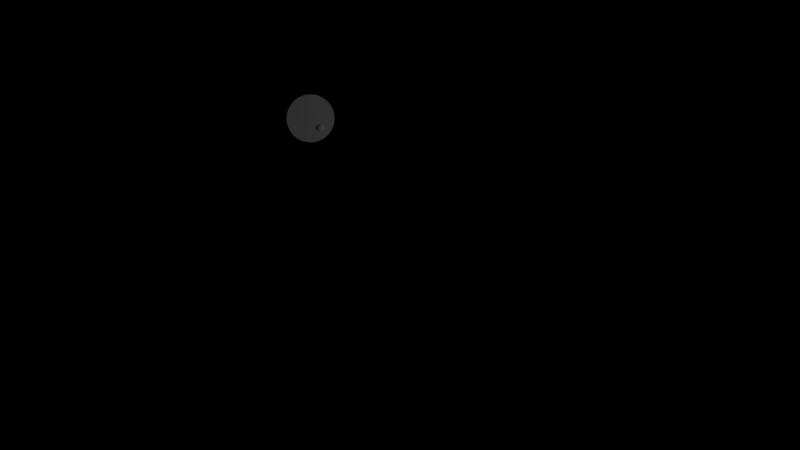 # Source: LongJohnInterior.blend  (saved by Blender 2.77.0; exported with 4.5.12 LTS)
import bpy
from mathutils import Matrix  # noqa: F401  (used for matrix-valued properties, if any)

bpy.ops.wm.read_factory_settings(use_empty=True)
scene = bpy.context.scene
scene.name = 'HUD'

# ---- collections
col_collection_1 = bpy.data.collections.new('Collection 1'); scene.collection.children.link(col_collection_1)

# ---- materials (node trees are filled in below, after node groups)
mat_material_001 = bpy.data.materials.new('Material.001')
mat_material_001.alpha_threshold = 0.0
mat_material_001.use_transparent_shadow = False
mat_material_001.roughness = 0.5

# ---- material node trees

# ---- cameras
cam_camera_001 = bpy.data.cameras.new('Camera.001')
cam_camera_001.type = 'ORTHO'
cam_camera_001.clip_end = 100.0
cam_camera_001.lens = 35.0
cam_camera_001.sensor_width = 32.0
cam_camera_001.sensor_height = 18.0
cam_camera_001.ortho_scale = 10.0
cam_camera_001.display_size = 2.0
cam_camera_001.dof.focus_distance = 0.0
cam_camera_001.dof.aperture_fstop = 128.0
cam_camera_001.dof.aperture_blades = 6

# ---- lights
light_lamp = bpy.data.lights.new('Lamp', 'POINT')
light_lamp.transmission_factor = 0.0
light_lamp.energy = 100.0
light_lamp.shadow_buffer_clip_start = 0.5
light_lamp.shadow_soft_size = 0.1
light_lamp.shadow_maximum_resolution = 0.006
light_lamp.use_absolute_resolution = True

# ---- meshes
me_cylinder = bpy.data.meshes.new('Cylinder')
me_cylinder.from_pydata([(3.956e-09, 1.0, -0.9476), (-0.001156, 0.8747, -0.9448), (0.1951, 0.9808, -0.9476), (0.1689, 0.858, -0.9448), (0.3827, 0.9239, -0.9476), (0.3324, 0.8084, -0.9448), (0.5556, 0.8315, -0.9476), (0.4831, 0.7278, -0.9448), (0.7071, 0.7071, -0.9476), (0.6151, 0.6194, -0.9448), (0.8315, 0.5556, -0.9476), (0.7235, 0.4874, -0.9448), (0.9239, 0.3827, -0.9476), (0.8041, 0.3367, -0.9448), (0.9808, 0.1951, -0.9476), (0.8537, 0.1732, -0.9448), (1.0, 7.55e-08, -0.9476), (0.8704, 0.003135, -0.9448), (0.9808, -0.1951, -0.9476), (0.8537, -0.1669, -0.9448), (0.9239, -0.3827, -0.9476), (0.8041, -0.3304, -0.9448), (0.8315, -0.5556, -0.9476), (0.7235, -0.4811, -0.9448), (0.7071, -0.7071, -0.9476), (0.6151, -0.6132, -0.9448), (0.5556, -0.8315, -0.9476), (0.4831, -0.7215, -0.9448), (0.3827, -0.9239, -0.9476), (0.3324, -0.8021, -0.9448), (0.1951, -0.9808, -0.9476), (0.1689, -0.8517, -0.9448), (-3.219e-07, -1.0, -0.9476), (-0.001156, -0.8684, -0.9448), (-0.1951, -0.9808, -0.9476), (-0.1712, -0.8517, -0.9448), (-0.3827, -0.9239, -0.9476), (-0.3347, -0.8021, -0.9448), (-0.5556, -0.8315, -0.9476), (-0.4854, -0.7215, -0.9448), (-0.7071, -0.7071, -0.9476), (-0.6174, -0.6132, -0.9448), (-0.8315, -0.5556, -0.9476), (-0.7258, -0.4811, -0.9448), (-0.9239, -0.3827, -0.9476), (-0.8064, -0.3304, -0.9448), (-0.9808, -0.1951, -0.9476), (-0.856, -0.1669, -0.9448), (-1.0, 9.656e-07, -0.9476), (-0.8727, 0.003135, -0.9448), (-0.9808, 0.1951, -0.9476), (-0.856, 0.1732, -0.9448), (-0.9239, 0.3827, -0.9476), (-0.8064, 0.3367, -0.9448), (-0.8315, 0.5556, -0.9476), (-0.7258, 0.4874, -0.9448), (-0.7071, 0.7071, -0.9476), (-0.6174, 0.6194, -0.9448), (-0.5556, 0.8315, -0.9476), (-0.4854, 0.7278, -0.9448), (-0.3827, 0.9239, -0.9476), (-0.3347, 0.8084, -0.9448), (-0.1951, 0.9808, -0.9476), (-0.1712, 0.858, -0.9448), (0.3911, 0.5587, -0.9448), (0.4241, 0.5554, -0.9448), (0.4557, 0.5458, -0.9448), (0.4849, 0.5302, -0.9448), (0.5105, 0.5092, -0.9448), (0.5315, 0.4836, -0.9448), (0.5471, 0.4545, -0.9448), (0.5567, 0.4228, -0.9448), (0.56, 0.3898, -0.9448), (0.5567, 0.3569, -0.9448), (0.5471, 0.3252, -0.9448), (0.5315, 0.296, -0.9448), (0.5105, 0.2705, -0.9448), (0.4849, 0.2495, -0.9448), (0.4557, 0.2339, -0.9448), (0.4241, 0.2243, -0.9448), (0.3911, 0.221, -0.9448), (0.3582, 0.2243, -0.9448), (0.3265, 0.2339, -0.9448), (0.2973, 0.2495, -0.9448), (0.2718, 0.2705, -0.9448), (0.2508, 0.296, -0.9448), (0.2352, 0.3252, -0.9448), (0.2256, 0.3569, -0.9448), (0.2223, 0.3898, -0.9448), (0.2256, 0.4228, -0.9448), (0.2352, 0.4545, -0.9448), (0.2508, 0.4836, -0.9448), (0.2718, 0.5092, -0.9448), (0.2973, 0.5302, -0.9448), (0.3265, 0.5458, -0.9448), (0.3582, 0.5554, -0.9448), (0.3911, 0.5467, -0.9544), (0.4217, 0.5437, -0.9544), (0.4512, 0.5348, -0.9544), (0.4783, 0.5203, -0.9544), (0.5021, 0.5008, -0.9544), (0.5216, 0.477, -0.9544), (0.5361, 0.4499, -0.9544), (0.545, 0.4204, -0.9544), (0.548, 0.3898, -0.9544), (0.545, 0.3592, -0.9544), (0.5361, 0.3298, -0.9544), (0.5216, 0.3027, -0.9544), (0.5021, 0.2789, -0.9544), (0.4783, 0.2594, -0.9544), (0.4512, 0.2449, -0.9544), (0.4217, 0.236, -0.9544), (0.3911, 0.233, -0.9544), (0.3605, 0.236, -0.9544), (0.3311, 0.2449, -0.9544), (0.304, 0.2594, -0.9544), (0.2802, 0.2789, -0.9544), (0.2607, 0.3027, -0.9544), (0.2462, 0.3298, -0.9544), (0.2373, 0.3592, -0.9544), (0.2343, 0.3898, -0.9544), (0.2373, 0.4204, -0.9544), (0.2462, 0.4499, -0.9544), (0.2607, 0.477, -0.9544), (0.2802, 0.5008, -0.9544), (0.304, 0.5203, -0.9544), (0.3311, 0.5348, -0.9544), (0.3605, 0.5437, -0.9544), (0.3911, 0.5279, -0.9713), (0.4181, 0.5253, -0.9713), (0.444, 0.5174, -0.9713), (0.4678, 0.5046, -0.9713), (0.4888, 0.4875, -0.9713), (0.5059, 0.4665, -0.9713), (0.5187, 0.4427, -0.9713), (0.5266, 0.4168, -0.9713), (0.5292, 0.3898, -0.9713), (0.5266, 0.3629, -0.9713), (0.5187, 0.337, -0.9713), (0.5059, 0.3131, -0.9713), (0.4888, 0.2922, -0.9713), (0.4678, 0.275, -0.9713), (0.444, 0.2623, -0.9713), (0.4181, 0.2544, -0.9713), (0.3911, 0.2518, -0.9713), (0.3642, 0.2544, -0.9713), (0.3383, 0.2623, -0.9713), (0.3144, 0.275, -0.9713), (0.2935, 0.2922, -0.9713), (0.2763, 0.3131, -0.9713), (0.2636, 0.337, -0.9713), (0.2557, 0.3629, -0.9713), (0.2531, 0.3898, -0.9713), (0.2557, 0.4168, -0.9713), (0.2636, 0.4427, -0.9713), (0.2763, 0.4665, -0.9713), (0.2935, 0.4875, -0.9713), (0.3144, 0.5046, -0.9713), (0.3383, 0.5174, -0.9713), (0.3642, 0.5253, -0.9713), (0.3911, 0.5056, -0.9882), (0.4137, 0.5034, -0.9882), (0.4354, 0.4968, -0.9882), (0.4554, 0.4861, -0.9882), (0.473, 0.4717, -0.9882), (0.4874, 0.4541, -0.9882), (0.4981, 0.4341, -0.9882), (0.5047, 0.4124, -0.9882), (0.5069, 0.3898, -0.9882), (0.5047, 0.3673, -0.9882), (0.4981, 0.3456, -0.9882), (0.4874, 0.3255, -0.9882), (0.473, 0.308, -0.9882), (0.4554, 0.2936, -0.9882), (0.4354, 0.2829, -0.9882), (0.4137, 0.2763, -0.9882), (0.3911, 0.2741, -0.9882), (0.3686, 0.2763, -0.9882), (0.3468, 0.2829, -0.9882), (0.3268, 0.2936, -0.9882), (0.3093, 0.308, -0.9882), (0.2949, 0.3255, -0.9882), (0.2842, 0.3456, -0.9882), (0.2776, 0.3673, -0.9882), (0.2754, 0.3898, -0.9882), (0.2776, 0.4124, -0.9882), (0.2842, 0.4341, -0.9882), (0.2949, 0.4541, -0.9882), (0.3093, 0.4717, -0.9882), (0.3268, 0.4861, -0.9882), (0.3468, 0.4968, -0.9882), (0.3686, 0.5034, -0.9882), (0.3911, 0.4893, -0.9986), (0.4105, 0.4874, -0.9986), (0.4292, 0.4817, -0.9986), (0.4464, 0.4725, -0.9986), (0.4615, 0.4602, -0.9986), (0.4738, 0.4451, -0.9986), (0.483, 0.4279, -0.9986), (0.4887, 0.4092, -0.9986), (0.4906, 0.3898, -0.9986), (0.4887, 0.3704, -0.9986), (0.483, 0.3518, -0.9986), (0.4738, 0.3346, -0.9986), (0.4615, 0.3195, -0.9986), (0.4464, 0.3072, -0.9986), (0.4292, 0.298, -0.9986), (0.4105, 0.2923, -0.9986), (0.3911, 0.2904, -0.9986), (0.3717, 0.2923, -0.9986), (0.3531, 0.298, -0.9986), (0.3359, 0.3072, -0.9986), (0.3208, 0.3195, -0.9986), (0.3085, 0.3346, -0.9986), (0.2993, 0.3518, -0.9986), (0.2936, 0.3704, -0.9986), (0.2917, 0.3898, -0.9986), (0.2936, 0.4092, -0.9986), (0.2993, 0.4279, -0.9986), (0.3085, 0.4451, -0.9986), (0.3208, 0.4602, -0.9986), (0.3359, 0.4725, -0.9986), (0.3531, 0.4817, -0.9986), (0.3717, 0.4874, -0.9986), (0.3911, 0.4679, -1.009), (0.4064, 0.4664, -1.009), (0.421, 0.462, -1.009), (0.4345, 0.4548, -1.009), (0.4464, 0.4451, -1.009), (0.4561, 0.4332, -1.009), (0.4633, 0.4197, -1.009), (0.4677, 0.4051, -1.009), (0.4692, 0.3898, -1.009), (0.4677, 0.3746, -1.009), (0.4633, 0.36, -1.009), (0.4561, 0.3465, -1.009), (0.4464, 0.3346, -1.009), (0.4345, 0.3249, -1.009), (0.421, 0.3177, -1.009), (0.4064, 0.3133, -1.009), (0.3911, 0.3118, -1.009), (0.3759, 0.3133, -1.009), (0.3613, 0.3177, -1.009), (0.3478, 0.3249, -1.009), (0.3359, 0.3346, -1.009), (0.3262, 0.3465, -1.009), (0.319, 0.36, -1.009), (0.3146, 0.3746, -1.009), (0.3131, 0.3898, -1.009), (0.3146, 0.4051, -1.009), (0.319, 0.4197, -1.009), (0.3262, 0.4332, -1.009), (0.3359, 0.4451, -1.009), (0.3478, 0.4548, -1.009), (0.3613, 0.462, -1.009), (0.3759, 0.4664, -1.009), (0.3911, 0.4487, -1.018), (0.4026, 0.4476, -1.018), (0.4137, 0.4443, -1.018), (0.4239, 0.4388, -1.018), (0.4328, 0.4315, -1.018), (0.4401, 0.4226, -1.018), (0.4456, 0.4124, -1.018), (0.4489, 0.4013, -1.018), (0.45, 0.3898, -1.018), (0.4489, 0.3784, -1.018), (0.4456, 0.3673, -1.018), (0.4401, 0.3571, -1.018), (0.4328, 0.3482, -1.018), (0.4239, 0.3409, -1.018), (0.4137, 0.3354, -1.018), (0.4026, 0.3321, -1.018), (0.3911, 0.3309, -1.018), (0.3797, 0.3321, -1.018), (0.3686, 0.3354, -1.018), (0.3584, 0.3409, -1.018), (0.3495, 0.3482, -1.018), (0.3422, 0.3571, -1.018), (0.3367, 0.3673, -1.018), (0.3334, 0.3784, -1.018), (0.3322, 0.3898, -1.018), (0.3334, 0.4013, -1.018), (0.3367, 0.4124, -1.018), (0.3422, 0.4226, -1.018), (0.3495, 0.4315, -1.018), (0.3584, 0.4388, -1.018), (0.3686, 0.4443, -1.018), (0.3797, 0.4476, -1.018)], [], [(0, 1, 3, 2), (2, 3, 5, 4), (4, 5, 7, 6), (6, 7, 9, 8), (8, 9, 11, 10), (10, 11, 13, 12), (12, 13, 15, 14), (14, 15, 17, 16), (16, 17, 19, 18), (18, 19, 21, 20), (20, 21, 23, 22), (22, 23, 25, 24), (24, 25, 27, 26), (26, 27, 29, 28), (28, 29, 31, 30), (30, 31, 33, 32), (32, 33, 35, 34), (34, 35, 37, 36), (36, 37, 39, 38), (38, 39, 41, 40), (40, 41, 43, 42), (42, 43, 45, 44), (44, 45, 47, 46), (46, 47, 49, 48), (48, 49, 51, 50), (50, 51, 53, 52), (52, 53, 55, 54), (54, 55, 57, 56), (56, 57, 59, 58), (58, 59, 61, 60), (7, 5, 66, 67), (60, 61, 63, 62), (62, 63, 1, 0), (70, 69, 101, 102), (25, 23, 75, 76), (43, 41, 84, 85), (61, 59, 93, 94), (17, 15, 71, 72), (35, 33, 80, 81), (53, 51, 89, 90), (9, 7, 67, 68), (27, 25, 76, 77), (45, 43, 85, 86), (63, 61, 94, 95), (19, 17, 72, 73), (37, 35, 81, 82), (55, 53, 90, 91), (11, 9, 68, 69), (29, 27, 77, 78), (47, 45, 86, 87), (3, 1, 64, 65), (1, 63, 95, 64), (21, 19, 73, 74), (39, 37, 82, 83), (57, 55, 91, 92), (13, 11, 69, 70), (31, 29, 78, 79), (49, 47, 87, 88), (5, 3, 65, 66), (23, 21, 74, 75), (41, 39, 83, 84), (59, 57, 92, 93), (15, 13, 70, 71), (33, 31, 79, 80), (51, 49, 88, 89), (105, 104, 136, 137), (84, 83, 115, 116), (71, 70, 102, 103), (85, 84, 116, 117), (72, 71, 103, 104), (86, 85, 117, 118), (73, 72, 104, 105), (87, 86, 118, 119), (74, 73, 105, 106), (88, 87, 119, 120), (75, 74, 106, 107), (89, 88, 120, 121), (76, 75, 107, 108), (90, 89, 121, 122), (77, 76, 108, 109), (91, 90, 122, 123), (78, 77, 109, 110), (65, 64, 96, 97), (92, 91, 123, 124), (79, 78, 110, 111), (66, 65, 97, 98), (93, 92, 124, 125), (80, 79, 111, 112), (67, 66, 98, 99), (94, 93, 125, 126), (81, 80, 112, 113), (68, 67, 99, 100), (95, 94, 126, 127), (82, 81, 113, 114), (69, 68, 100, 101), (64, 95, 127, 96), (83, 82, 114, 115), (140, 139, 171, 172), (119, 118, 150, 151), (106, 105, 137, 138), (120, 119, 151, 152), (107, 106, 138, 139), (121, 120, 152, 153), (108, 107, 139, 140), (122, 121, 153, 154), (109, 108, 140, 141), (123, 122, 154, 155), (110, 109, 141, 142), (97, 96, 128, 129), (124, 123, 155, 156), (111, 110, 142, 143), (98, 97, 129, 130), (125, 124, 156, 157), (112, 111, 143, 144), (99, 98, 130, 131), (126, 125, 157, 158), (113, 112, 144, 145), (100, 99, 131, 132), (127, 126, 158, 159), (114, 113, 145, 146), (101, 100, 132, 133), (96, 127, 159, 128), (115, 114, 146, 147), (102, 101, 133, 134), (116, 115, 147, 148), (103, 102, 134, 135), (117, 116, 148, 149), (104, 103, 135, 136), (118, 117, 149, 150), (175, 174, 206, 207), (154, 153, 185, 186), (141, 140, 172, 173), (155, 154, 186, 187), (142, 141, 173, 174), (129, 128, 160, 161), (156, 155, 187, 188), (143, 142, 174, 175), (130, 129, 161, 162), (157, 156, 188, 189), (144, 143, 175, 176), (131, 130, 162, 163), (158, 157, 189, 190), (145, 144, 176, 177), (132, 131, 163, 164), (159, 158, 190, 191), (146, 145, 177, 178), (133, 132, 164, 165), (128, 159, 191, 160), (147, 146, 178, 179), (134, 133, 165, 166), (148, 147, 179, 180), (135, 134, 166, 167), (149, 148, 180, 181), (136, 135, 167, 168), (150, 149, 181, 182), (137, 136, 168, 169), (151, 150, 182, 183), (138, 137, 169, 170), (152, 151, 183, 184), (139, 138, 170, 171), (153, 152, 184, 185), (210, 209, 241, 242), (162, 161, 193, 194), (189, 188, 220, 221), (176, 175, 207, 208), (163, 162, 194, 195), (190, 189, 221, 222), (177, 176, 208, 209), (164, 163, 195, 196), (191, 190, 222, 223), (178, 177, 209, 210), (165, 164, 196, 197), (160, 191, 223, 192), (179, 178, 210, 211), (166, 165, 197, 198), (180, 179, 211, 212), (167, 166, 198, 199), (181, 180, 212, 213), (168, 167, 199, 200), (182, 181, 213, 214), (169, 168, 200, 201), (183, 182, 214, 215), (170, 169, 201, 202), (184, 183, 215, 216), (171, 170, 202, 203), (185, 184, 216, 217), (172, 171, 203, 204), (186, 185, 217, 218), (173, 172, 204, 205), (187, 186, 218, 219), (174, 173, 205, 206), (161, 160, 192, 193), (188, 187, 219, 220), (245, 244, 276, 277), (197, 196, 228, 229), (192, 223, 255, 224), (211, 210, 242, 243), (198, 197, 229, 230), (212, 211, 243, 244), (199, 198, 230, 231), (213, 212, 244, 245), (200, 199, 231, 232), (214, 213, 245, 246), (201, 200, 232, 233), (215, 214, 246, 247), (202, 201, 233, 234), (216, 215, 247, 248), (203, 202, 234, 235), (217, 216, 248, 249), (204, 203, 235, 236), (218, 217, 249, 250), (205, 204, 236, 237), (219, 218, 250, 251), (206, 205, 237, 238), (193, 192, 224, 225), (220, 219, 251, 252), (207, 206, 238, 239), (194, 193, 225, 226), (221, 220, 252, 253), (208, 207, 239, 240), (195, 194, 226, 227), (222, 221, 253, 254), (209, 208, 240, 241), (196, 195, 227, 228), (223, 222, 254, 255), (257, 256, 287, 286, 285, 284, 283, 282, 281, 280, 279, 278, 277, 276, 275, 274, 273, 272, 271, 270, 269, 268, 267, 266, 265, 264, 263, 262, 261, 260, 259, 258), (232, 231, 263, 264), (246, 245, 277, 278), (233, 232, 264, 265), (247, 246, 278, 279), (234, 233, 265, 266), (248, 247, 279, 280), (235, 234, 266, 267), (249, 248, 280, 281), (236, 235, 267, 268), (250, 249, 281, 282), (237, 236, 268, 269), (251, 250, 282, 283), (238, 237, 269, 270), (225, 224, 256, 257), (252, 251, 283, 284), (239, 238, 270, 271), (226, 225, 257, 258), (253, 252, 284, 285), (240, 239, 271, 272), (227, 226, 258, 259), (254, 253, 285, 286), (241, 240, 272, 273), (228, 227, 259, 260), (255, 254, 286, 287), (242, 241, 273, 274), (229, 228, 260, 261), (224, 255, 287, 256), (243, 242, 274, 275), (230, 229, 261, 262), (244, 243, 275, 276), (231, 230, 262, 263)])
me_cylinder.polygons.foreach_set('use_smooth', [True] * 257)
_k = set([(0, 1), (1, 3), (1, 63), (2, 3), (3, 5), (4, 5), (5, 7), (6, 7), (7, 9), (8, 9), (9, 11), (10, 11), (11, 13), (12, 13), (13, 15), (14, 15), (15, 17), (16, 17), (17, 19), (18, 19), (19, 21), (20, 21), (21, 23), (22, 23), (23, 25), (24, 25), (25, 27), (26, 27), (27, 29), (28, 29), (29, 31), (30, 31), (31, 33), (32, 33), (33, 35), (34, 35), (35, 37), (36, 37), (37, 39), (38, 39), (39, 41), (40, 41), (41, 43), (42, 43), (43, 45), (44, 45), (45, 47), (46, 47), (47, 49), (48, 49), (49, 51), (50, 51), (51, 53), (52, 53), (53, 55), (54, 55), (55, 57), (56, 57), (57, 59), (58, 59), (59, 61), (60, 61), (61, 63), (62, 63), (64, 65), (64, 95), (64, 96), (65, 66), (65, 97), (66, 67), (66, 98), (67, 68), (67, 99), (68, 69), (68, 100), (69, 70), (69, 101), (70, 71), (70, 102), (71, 72), (71, 103), (72, 73), (72, 104), (73, 74), (73, 105), (74, 75), (74, 106), (75, 76), (75, 107), (76, 77), (76, 108), (77, 78), (77, 109), (78, 79), (78, 110), (79, 80), (79, 111), (80, 81), (80, 112), (81, 82), (81, 113), (82, 83), (82, 114), (83, 84), (83, 115), (84, 85), (84, 116), (85, 86), (85, 117), (86, 87), (86, 118), (87, 88), (87, 119), (88, 89), (88, 120), (89, 90), (89, 121), (90, 91), (90, 122), (91, 92), (91, 123), (92, 93), (92, 124), (93, 94), (93, 125), (94, 95), (94, 126), (95, 127), (96, 97), (96, 127), (96, 128), (97, 98), (97, 129), (98, 99), (98, 130), (99, 100), (99, 131), (100, 101), (100, 132), (101, 102), (101, 133), (102, 103), (102, 134), (103, 104), (103, 135), (104, 105), (104, 136), (105, 106), (105, 137), (106, 107), (106, 138), (107, 108), (107, 139), (108, 109), (108, 140), (109, 110), (109, 141), (110, 111), (110, 142), (111, 112), (111, 143), (112, 113), (112, 144), (113, 114), (113, 145), (114, 115), (114, 146), (115, 116), (115, 147), (116, 117), (116, 148), (117, 118), (117, 149), (118, 119), (118, 150), (119, 120), (119, 151), (120, 121), (120, 152), (121, 122), (121, 153), (122, 123), (122, 154), (123, 124), (123, 155), (124, 125), (124, 156), (125, 126), (125, 157), (126, 127), (126, 158), (127, 159), (128, 129), (128, 159), (128, 160), (129, 130), (129, 161), (130, 131), (130, 162), (131, 132), (131, 163), (132, 133), (132, 164), (133, 134), (133, 165), (134, 135), (134, 166), (135, 136), (135, 167), (136, 137), (136, 168), (137, 138), (137, 169), (138, 139), (138, 170), (139, 140), (139, 171), (140, 141), (140, 172), (141, 142), (141, 173), (142, 143), (142, 174), (143, 144), (143, 175), (144, 145), (144, 176), (145, 146), (145, 177), (146, 147), (146, 178), (147, 148), (147, 179), (148, 149), (148, 180), (149, 150), (149, 181), (150, 151), (150, 182), (151, 152), (151, 183), (152, 153), (152, 184), (153, 154), (153, 185), (154, 155), (154, 186), (155, 156), (155, 187), (156, 157), (156, 188), (157, 158), (157, 189), (158, 159), (158, 190), (159, 191), (160, 161), (160, 191), (160, 192), (161, 162), (161, 193), (162, 163), (162, 194), (163, 164), (163, 195), (164, 165), (164, 196), (165, 166), (165, 197), (166, 167), (166, 198), (167, 168), (167, 199), (168, 169), (168, 200), (169, 170), (169, 201), (170, 171), (170, 202), (171, 172), (171, 203), (172, 173), (172, 204), (173, 174), (173, 205), (174, 175), (174, 206), (175, 176), (175, 207), (176, 177), (176, 208), (177, 178), (177, 209), (178, 179), (178, 210), (179, 180), (179, 211), (180, 181), (180, 212), (181, 182), (181, 213), (182, 183), (182, 214), (183, 184), (183, 215), (184, 185), (184, 216), (185, 186), (185, 217), (186, 187), (186, 218), (187, 188), (187, 219), (188, 189), (188, 220), (189, 190), (189, 221), (190, 191), (190, 222), (191, 223), (192, 193), (192, 223), (192, 224), (193, 194), (193, 225), (194, 195), (194, 226), (195, 196), (195, 227), (196, 197), (196, 228), (197, 198), (197, 229), (198, 199), (198, 230), (199, 200), (199, 231), (200, 201), (200, 232), (201, 202), (201, 233), (202, 203), (202, 234), (203, 204), (203, 235), (204, 205), (204, 236), (205, 206), (205, 237), (206, 207), (206, 238), (207, 208), (207, 239), (208, 209), (208, 240), (209, 210), (209, 241), (210, 211), (210, 242), (211, 212), (211, 243), (212, 213), (212, 244), (213, 214), (213, 245), (214, 215), (214, 246), (215, 216), (215, 247), (216, 217), (216, 248), (217, 218), (217, 249), (218, 219), (218, 250), (219, 220), (219, 251), (220, 221), (220, 252), (221, 222), (221, 253), (222, 223), (222, 254), (223, 255), (224, 225), (224, 255), (224, 256), (225, 226), (225, 257), (226, 227), (226, 258), (227, 228), (227, 259), (228, 229), (228, 260), (229, 230), (229, 261), (230, 231), (230, 262), (231, 232), (231, 263), (232, 233), (232, 264), (233, 234), (233, 265), (234, 235), (234, 266), (235, 236), (235, 267), (236, 237), (236, 268), (237, 238), (237, 269), (238, 239), (238, 270), (239, 240), (239, 271), (240, 241), (240, 272), (241, 242), (241, 273), (242, 243), (242, 274), (243, 244), (243, 275), (244, 245), (244, 276), (245, 246), (245, 277), (246, 247), (246, 278), (247, 248), (247, 279), (248, 249), (248, 280), (249, 250), (249, 281), (250, 251), (250, 282), (251, 252), (251, 283), (252, 253), (252, 284), (253, 254), (253, 285), (254, 255), (254, 286), (255, 287), (256, 257), (256, 287), (257, 258), (258, 259), (259, 260), (260, 261), (261, 262), (262, 263), (263, 264), (264, 265), (265, 266), (266, 267), (267, 268), (268, 269), (269, 270), (270, 271), (271, 272), (272, 273), (273, 274), (274, 275), (275, 276), (276, 277), (277, 278), (278, 279), (279, 280), (280, 281), (281, 282), (282, 283), (283, 284), (284, 285), (285, 286), (286, 287)])
me_cylinder.attributes.new('sharp_edge', 'BOOLEAN', 'EDGE').data.foreach_set('value', [ (min(e.vertices), max(e.vertices)) in _k for e in me_cylinder.edges])
_uv = me_cylinder.uv_layers.new(name='UVMap')
_uv.uv.foreach_set('vector', [0.3807, 0.8447, 0.3858, 0.7871, 0.4575, 0.7871, 0.464, 0.8447, 0.464, 0.8447, 0.4575, 0.7871, 0.5279, 0.7732, 0.5458, 0.8285, 0.5458, 0.8285, 0.5279, 0.7732, 0.5942, 0.7457, 0.6228, 0.7966, 0.6228, 0.7966, 0.5942, 0.7457, 0.6538, 0.7058, 0.692, 0.7502, 0.692, 0.7502, 0.6538, 0.7058, 0.7045, 0.6551, 0.7509, 0.6912, 0.7509, 0.6912, 0.7045, 0.6551, 0.7444, 0.5954, 0.7971, 0.6218, 0.7971, 0.6218, 0.7444, 0.5954, 0.7717, 0.5291, 0.8289, 0.5448, 0.8289, 0.5448, 0.7717, 0.5291, 0.7857, 0.4588, 0.845, 0.4631, 0.845, 0.4631, 0.7857, 0.4588, 0.7856, 0.3871, 0.8448, 0.3799, 0.8448, 0.3799, 0.7856, 0.3871, 0.7715, 0.3169, 0.8284, 0.2983, 0.8284, 0.2983, 0.7715, 0.3169, 0.744, 0.2507, 0.7964, 0.2215, 0.7964, 0.2215, 0.744, 0.2507, 0.7041, 0.1913, 0.7501, 0.1525, 0.7501, 0.1525, 0.7041, 0.1913, 0.6535, 0.1407, 0.6912, 0.09397, 0.6912, 0.09397, 0.6535, 0.1407, 0.594, 0.101, 0.6222, 0.04808, 0.6222, 0.04808, 0.594, 0.101, 0.5279, 0.0738, 0.5456, 0.01639, 0.5456, 0.01639, 0.5279, 0.0738, 0.4578, 0.0599, 0.4642, 0.0001597, 0.4642, 0.0001597, 0.4578, 0.0599, 0.3862, 0.0599, 0.3812, 9.998e-05, 0.3812, 9.998e-05, 0.3862, 0.0599, 0.316, 0.07384, 0.2997, 0.01624, 0.2997, 0.01624, 0.316, 0.07384, 0.2499, 0.1012, 0.2229, 0.04796, 0.2229, 0.04796, 0.2499, 0.1012, 0.1903, 0.1409, 0.1537, 0.09404, 0.1537, 0.09404, 0.1903, 0.1409, 0.1397, 0.1915, 0.09487, 0.1527, 0.09487, 0.1527, 0.1397, 0.1915, 0.09987, 0.251, 0.04859, 0.2218, 0.04859, 0.2218, 0.09987, 0.251, 0.0724, 0.317, 0.01665, 0.2985, 0.01665, 0.2985, 0.0724, 0.317, 0.05834, 0.3872, 0.0002795, 0.38, 0.0002795, 0.38, 0.05834, 0.3872, 0.05822, 0.4588, 9.998e-05, 0.4631, 9.998e-05, 0.4631, 0.05822, 0.4588, 0.07206, 0.529, 0.01612, 0.5447, 0.01612, 0.5447, 0.07206, 0.529, 0.09933, 0.5952, 0.04775, 0.6216, 0.04775, 0.6216, 0.09933, 0.5952, 0.139, 0.6548, 0.09377, 0.6909, 0.09377, 0.6909, 0.139, 0.6548, 0.1896, 0.7056, 0.1525, 0.75, 0.1525, 0.75, 0.1896, 0.7056, 0.2493, 0.7455, 0.2218, 0.7966, 0.5942, 0.7457, 0.5279, 0.7732, 0.5902, 0.6685, 0.603, 0.6632, 0.2218, 0.7966, 0.2493, 0.7455, 0.3155, 0.773, 0.299, 0.8285, 0.299, 0.8285, 0.3155, 0.773, 0.3858, 0.7871, 0.3807, 0.8447, 0.1465, 0.9589, 0.138, 0.9717, 0.1325, 0.9672, 0.1403, 0.9556, 0.7041, 0.1913, 0.744, 0.2507, 0.6321, 0.5671, 0.6244, 0.5556, 0.1397, 0.1915, 0.1903, 0.1409, 0.5246, 0.5458, 0.5148, 0.5556, 0.2493, 0.7455, 0.1896, 0.7056, 0.5246, 0.6555, 0.5361, 0.6632, 0.7857, 0.4588, 0.7717, 0.5291, 0.6375, 0.6212, 0.6402, 0.6075, 0.3862, 0.0599, 0.4578, 0.0599, 0.5765, 0.53, 0.5626, 0.53, 0.07206, 0.529, 0.05822, 0.4588, 0.499, 0.6075, 0.5017, 0.6212, 0.6538, 0.7058, 0.5942, 0.7457, 0.603, 0.6632, 0.6146, 0.6555, 0.6535, 0.1407, 0.7041, 0.1913, 0.6244, 0.5556, 0.6146, 0.5458, 0.09987, 0.251, 0.1397, 0.1915, 0.5148, 0.5556, 0.507, 0.5672, 0.3155, 0.773, 0.2493, 0.7455, 0.5361, 0.6632, 0.549, 0.6685, 0.7856, 0.3871, 0.7857, 0.4588, 0.6402, 0.6075, 0.6402, 0.5936, 0.316, 0.07384, 0.3862, 0.0599, 0.5626, 0.53, 0.549, 0.5327, 0.09933, 0.5952, 0.07206, 0.529, 0.5017, 0.6212, 0.507, 0.634, 0.7045, 0.6551, 0.6538, 0.7058, 0.6146, 0.6555, 0.6245, 0.6456, 0.594, 0.101, 0.6535, 0.1407, 0.6146, 0.5458, 0.603, 0.538, 0.0724, 0.317, 0.09987, 0.251, 0.507, 0.5672, 0.5017, 0.58, 0.4575, 0.7871, 0.3858, 0.7871, 0.5626, 0.6713, 0.5765, 0.6713, 0.3858, 0.7871, 0.3155, 0.773, 0.549, 0.6685, 0.5626, 0.6713, 0.7715, 0.3169, 0.7856, 0.3871, 0.6402, 0.5936, 0.6375, 0.58, 0.2499, 0.1012, 0.316, 0.07384, 0.549, 0.5327, 0.5362, 0.5381, 0.139, 0.6548, 0.09933, 0.5952, 0.507, 0.634, 0.5147, 0.6456, 0.7444, 0.5954, 0.7045, 0.6551, 0.6245, 0.6456, 0.6322, 0.6341, 0.5279, 0.0738, 0.594, 0.101, 0.603, 0.538, 0.5902, 0.5327, 0.05834, 0.3872, 0.0724, 0.317, 0.5017, 0.58, 0.499, 0.5936, 0.5279, 0.7732, 0.4575, 0.7871, 0.5765, 0.6713, 0.5902, 0.6685, 0.744, 0.2507, 0.7715, 0.3169, 0.6375, 0.58, 0.6321, 0.5671, 0.1903, 0.1409, 0.2499, 0.1012, 0.5362, 0.5381, 0.5246, 0.5458, 0.1896, 0.7056, 0.139, 0.6548, 0.5147, 0.6456, 0.5246, 0.6555, 0.7717, 0.5291, 0.7444, 0.5954, 0.6322, 0.6341, 0.6375, 0.6212, 0.4578, 0.0599, 0.5279, 0.0738, 0.5902, 0.5327, 0.5765, 0.53, 0.05822, 0.4588, 0.05834, 0.3872, 0.499, 0.5936, 0.499, 0.6075, 0.1481, 0.9151, 0.1482, 0.929, 0.137, 0.928, 0.137, 0.9163, 0.02835, 0.8621, 0.04104, 0.8536, 0.04433, 0.8598, 0.03278, 0.8675, 0.1523, 0.9447, 0.1465, 0.9589, 0.1403, 0.9556, 0.1455, 0.9427, 0.01758, 0.8728, 0.02835, 0.8621, 0.03278, 0.8675, 0.02297, 0.8773, 0.1551, 0.9296, 0.1523, 0.9447, 0.1455, 0.9427, 0.1482, 0.929, 0.009118, 0.8855, 0.01758, 0.8728, 0.02297, 0.8773, 0.01526, 0.8888, 0.155, 0.9144, 0.1551, 0.9296, 0.1482, 0.929, 0.1481, 0.9151, 0.003209, 0.8995, 0.009118, 0.8855, 0.01526, 0.8888, 0.009884, 0.9015, 0.152, 0.8995, 0.155, 0.9144, 0.1481, 0.9151, 0.1453, 0.9015, 0.0001803, 0.9144, 0.003209, 0.8995, 0.009884, 0.9015, 0.007148, 0.9151, 0.1461, 0.8854, 0.152, 0.8995, 0.1453, 0.9015, 0.1399, 0.8888, 9.998e-05, 0.9297, 0.0001803, 0.9144, 0.007148, 0.9151, 0.007073, 0.9291, 0.1376, 0.8729, 0.1461, 0.8854, 0.1399, 0.8888, 0.1322, 0.8773, 0.003081, 0.9447, 9.998e-05, 0.9297, 0.007073, 0.9291, 0.009783, 0.9427, 0.1268, 0.8622, 0.1376, 0.8729, 0.1322, 0.8773, 0.1224, 0.8676, 0.00894, 0.9588, 0.003081, 0.9447, 0.009783, 0.9427, 0.0151, 0.9555, 0.1142, 0.8538, 0.1268, 0.8622, 0.1224, 0.8676, 0.1109, 0.8599, 0.08507, 0.9999, 0.06974, 0.9997, 0.07048, 0.9928, 0.08442, 0.9929, 0.0174, 0.9715, 0.00894, 0.9588, 0.0151, 0.9555, 0.0228, 0.9671, 0.1002, 0.8479, 0.1142, 0.8538, 0.1109, 0.8599, 0.09817, 0.8546, 0.1002, 0.9969, 0.08507, 0.9999, 0.08442, 0.9929, 0.09813, 0.9902, 0.02812, 0.9823, 0.0174, 0.9715, 0.0228, 0.9671, 0.03256, 0.9769, 0.08526, 0.8449, 0.1002, 0.8479, 0.09817, 0.8546, 0.08458, 0.8519, 0.1143, 0.9911, 0.1002, 0.9969, 0.09813, 0.9902, 0.111, 0.9849, 0.04075, 0.9908, 0.02812, 0.9823, 0.03256, 0.9769, 0.04407, 0.9846, 0.07005, 0.8449, 0.08526, 0.8449, 0.08458, 0.8519, 0.07073, 0.8519, 0.1272, 0.9826, 0.1143, 0.9911, 0.111, 0.9849, 0.1227, 0.9771, 0.0548, 0.9967, 0.04075, 0.9908, 0.04407, 0.9846, 0.05685, 0.99, 0.05515, 0.8479, 0.07005, 0.8449, 0.07073, 0.8519, 0.05716, 0.8545, 0.138, 0.9717, 0.1272, 0.9826, 0.1227, 0.9771, 0.1325, 0.9672, 0.06974, 0.9997, 0.0548, 0.9967, 0.05685, 0.99, 0.07048, 0.9928, 0.04104, 0.8536, 0.05515, 0.8479, 0.05716, 0.8545, 0.04433, 0.8598, 0.1237, 0.8844, 0.1302, 0.8941, 0.1198, 0.8997, 0.1146, 0.8919, 0.009884, 0.9015, 0.01526, 0.8888, 0.02505, 0.894, 0.02058, 0.9048, 0.1453, 0.9015, 0.1481, 0.9151, 0.137, 0.9163, 0.1347, 0.9048, 0.007148, 0.9151, 0.009884, 0.9015, 0.02058, 0.9048, 0.01824, 0.9163, 0.1399, 0.8888, 0.1453, 0.9015, 0.1347, 0.9048, 0.1302, 0.8941, 0.007073, 0.9291, 0.007148, 0.9151, 0.01824, 0.9163, 0.01824, 0.928, 0.1322, 0.8773, 0.1399, 0.8888, 0.1302, 0.8941, 0.1237, 0.8844, 0.009783, 0.9427, 0.007073, 0.9291, 0.01824, 0.928, 0.02049, 0.9395, 0.1224, 0.8676, 0.1322, 0.8773, 0.1237, 0.8844, 0.1154, 0.8762, 0.0151, 0.9555, 0.009783, 0.9427, 0.02049, 0.9395, 0.02493, 0.9503, 0.1109, 0.8599, 0.1224, 0.8676, 0.1154, 0.8762, 0.1057, 0.8697, 0.08442, 0.9929, 0.07048, 0.9928, 0.07162, 0.9817, 0.08335, 0.9817, 0.0228, 0.9671, 0.0151, 0.9555, 0.02493, 0.9503, 0.0314, 0.96, 0.09817, 0.8546, 0.1109, 0.8599, 0.1057, 0.8697, 0.09493, 0.8653, 0.09813, 0.9902, 0.08442, 0.9929, 0.08335, 0.9817, 0.09488, 0.9794, 0.03256, 0.9769, 0.0228, 0.9671, 0.0314, 0.96, 0.03968, 0.9683, 0.08458, 0.8519, 0.09817, 0.8546, 0.09493, 0.8653, 0.0835, 0.863, 0.111, 0.9849, 0.09813, 0.9902, 0.09488, 0.9794, 0.1058, 0.975, 0.04407, 0.9846, 0.03256, 0.9769, 0.03968, 0.9683, 0.04935, 0.9748, 0.07073, 0.8519, 0.08458, 0.8519, 0.0835, 0.863, 0.07183, 0.8629, 0.1227, 0.9771, 0.111, 0.9849, 0.1058, 0.975, 0.1155, 0.9684, 0.05685, 0.99, 0.04407, 0.9846, 0.04935, 0.9748, 0.06015, 0.9793, 0.05716, 0.8545, 0.07073, 0.8519, 0.07183, 0.8629, 0.06037, 0.8652, 0.1325, 0.9672, 0.1227, 0.9771, 0.1155, 0.9684, 0.1238, 0.9601, 0.07048, 0.9928, 0.05685, 0.99, 0.06015, 0.9793, 0.07162, 0.9817, 0.04433, 0.8598, 0.05716, 0.8545, 0.06037, 0.8652, 0.04959, 0.8697, 0.1403, 0.9556, 0.1325, 0.9672, 0.1238, 0.9601, 0.1303, 0.9503, 0.03278, 0.8675, 0.04433, 0.8598, 0.04959, 0.8697, 0.03986, 0.8761, 0.1455, 0.9427, 0.1403, 0.9556, 0.1303, 0.9503, 0.1348, 0.9395, 0.02297, 0.8773, 0.03278, 0.8675, 0.03986, 0.8761, 0.03158, 0.8843, 0.1482, 0.929, 0.1455, 0.9427, 0.1348, 0.9395, 0.137, 0.928, 0.01526, 0.8888, 0.02297, 0.8773, 0.03158, 0.8843, 0.02505, 0.894, 0.09152, 0.8766, 0.1002, 0.8801, 0.09648, 0.887, 0.08924, 0.8841, 0.02049, 0.9395, 0.01824, 0.928, 0.03002, 0.9268, 0.03181, 0.936, 0.1154, 0.8762, 0.1237, 0.8844, 0.1146, 0.8919, 0.108, 0.8853, 0.02493, 0.9503, 0.02049, 0.9395, 0.03181, 0.936, 0.03536, 0.9447, 0.1057, 0.8697, 0.1154, 0.8762, 0.108, 0.8853, 0.1002, 0.8801, 0.08335, 0.9817, 0.07162, 0.9817, 0.07282, 0.9699, 0.08222, 0.9699, 0.0314, 0.96, 0.02493, 0.9503, 0.03536, 0.9447, 0.04055, 0.9525, 0.09493, 0.8653, 0.1057, 0.8697, 0.1002, 0.8801, 0.09152, 0.8766, 0.09488, 0.9794, 0.08335, 0.9817, 0.08222, 0.9699, 0.09145, 0.9681, 0.03968, 0.9683, 0.0314, 0.96, 0.04055, 0.9525, 0.04716, 0.9592, 0.0835, 0.863, 0.09493, 0.8653, 0.09152, 0.8766, 0.08235, 0.8747, 0.1058, 0.975, 0.09488, 0.9794, 0.09145, 0.9681, 0.1002, 0.9645, 0.04935, 0.9748, 0.03968, 0.9683, 0.04716, 0.9592, 0.05494, 0.9644, 0.07183, 0.8629, 0.0835, 0.863, 0.08235, 0.8747, 0.07299, 0.8747, 0.1155, 0.9684, 0.1058, 0.975, 0.1002, 0.9645, 0.108, 0.9593, 0.06015, 0.9793, 0.04935, 0.9748, 0.05494, 0.9644, 0.06362, 0.968, 0.06037, 0.8652, 0.07183, 0.8629, 0.07299, 0.8747, 0.06379, 0.8765, 0.1238, 0.9601, 0.1155, 0.9684, 0.108, 0.9593, 0.1146, 0.9526, 0.07162, 0.9817, 0.06015, 0.9793, 0.06362, 0.968, 0.07282, 0.9699, 0.04959, 0.8697, 0.06037, 0.8652, 0.06379, 0.8765, 0.05515, 0.8801, 0.1303, 0.9503, 0.1238, 0.9601, 0.1146, 0.9526, 0.1198, 0.9448, 0.03986, 0.8761, 0.04959, 0.8697, 0.05515, 0.8801, 0.04734, 0.8853, 0.1348, 0.9395, 0.1303, 0.9503, 0.1198, 0.9448, 0.1234, 0.9361, 0.03158, 0.8843, 0.03986, 0.8761, 0.04734, 0.8853, 0.0407, 0.8918, 0.137, 0.928, 0.1348, 0.9395, 0.1234, 0.9361, 0.1252, 0.9269, 0.02505, 0.894, 0.03158, 0.8843, 0.0407, 0.8918, 0.03545, 0.8996, 0.137, 0.9163, 0.137, 0.928, 0.1252, 0.9269, 0.1252, 0.9175, 0.02058, 0.9048, 0.02505, 0.894, 0.03545, 0.8996, 0.03188, 0.9083, 0.1347, 0.9048, 0.137, 0.9163, 0.1252, 0.9175, 0.1234, 0.9083, 0.01824, 0.9163, 0.02058, 0.9048, 0.03188, 0.9083, 0.03, 0.9175, 0.1302, 0.8941, 0.1347, 0.9048, 0.1234, 0.9083, 0.1198, 0.8997, 0.01824, 0.928, 0.01824, 0.9163, 0.03, 0.9175, 0.03002, 0.9268, 0.06607, 0.884, 0.07376, 0.8825, 0.07466, 0.8919, 0.06878, 0.893, 0.09145, 0.9681, 0.08222, 0.9699, 0.08146, 0.962, 0.08916, 0.9605, 0.04716, 0.9592, 0.04055, 0.9525, 0.04664, 0.9475, 0.05219, 0.9531, 0.08235, 0.8747, 0.09152, 0.8766, 0.08924, 0.8841, 0.08158, 0.8825, 0.1002, 0.9645, 0.09145, 0.9681, 0.08916, 0.9605, 0.09643, 0.9575, 0.05494, 0.9644, 0.04716, 0.9592, 0.05219, 0.9531, 0.05868, 0.9574, 0.07299, 0.8747, 0.08235, 0.8747, 0.08158, 0.8825, 0.07376, 0.8825, 0.108, 0.9593, 0.1002, 0.9645, 0.09643, 0.9575, 0.1029, 0.9531, 0.06362, 0.968, 0.05494, 0.9644, 0.05868, 0.9574, 0.06593, 0.9604, 0.06379, 0.8765, 0.07299, 0.8747, 0.07376, 0.8825, 0.06607, 0.884, 0.1146, 0.9526, 0.108, 0.9593, 0.1029, 0.9531, 0.1085, 0.9476, 0.07282, 0.9699, 0.06362, 0.968, 0.06593, 0.9604, 0.07361, 0.962, 0.05515, 0.8801, 0.06379, 0.8765, 0.06607, 0.884, 0.05885, 0.887, 0.1198, 0.9448, 0.1146, 0.9526, 0.1085, 0.9476, 0.1129, 0.9411, 0.04734, 0.8853, 0.05515, 0.8801, 0.05885, 0.887, 0.05233, 0.8913, 0.1234, 0.9361, 0.1198, 0.9448, 0.1129, 0.9411, 0.1159, 0.9339, 0.0407, 0.8918, 0.04734, 0.8853, 0.05233, 0.8913, 0.04678, 0.8969, 0.1252, 0.9269, 0.1234, 0.9361, 0.1159, 0.9339, 0.1174, 0.9262, 0.03545, 0.8996, 0.0407, 0.8918, 0.04678, 0.8969, 0.04239, 0.9033, 0.1252, 0.9175, 0.1252, 0.9269, 0.1174, 0.9262, 0.1174, 0.9183, 0.03188, 0.9083, 0.03545, 0.8996, 0.04239, 0.9033, 0.03941, 0.9106, 0.1234, 0.9083, 0.1252, 0.9175, 0.1174, 0.9183, 0.1159, 0.9107, 0.03, 0.9175, 0.03188, 0.9083, 0.03941, 0.9106, 0.03784, 0.9182, 0.1198, 0.8997, 0.1234, 0.9083, 0.1159, 0.9107, 0.1129, 0.9034, 0.03002, 0.9268, 0.03, 0.9175, 0.03784, 0.9182, 0.03786, 0.9261, 0.1146, 0.8919, 0.1198, 0.8997, 0.1129, 0.9034, 0.1085, 0.8969, 0.03181, 0.936, 0.03002, 0.9268, 0.03786, 0.9261, 0.03935, 0.9337, 0.108, 0.8853, 0.1146, 0.8919, 0.1085, 0.8969, 0.103, 0.8914, 0.03536, 0.9447, 0.03181, 0.936, 0.03935, 0.9337, 0.04232, 0.941, 0.1002, 0.8801, 0.108, 0.8853, 0.103, 0.8914, 0.09648, 0.887, 0.08222, 0.9699, 0.07282, 0.9699, 0.07361, 0.962, 0.08146, 0.962, 0.04055, 0.9525, 0.03536, 0.9447, 0.04232, 0.941, 0.04664, 0.9475, 0.054, 0.9028, 0.05825, 0.8986, 0.06342, 0.9049, 0.0603, 0.908, 0.1085, 0.9476, 0.1029, 0.9531, 0.09699, 0.9459, 0.1012, 0.9417, 0.07361, 0.962, 0.06593, 0.9604, 0.06867, 0.9515, 0.07455, 0.9526, 0.05885, 0.887, 0.06607, 0.884, 0.06878, 0.893, 0.06325, 0.8953, 0.1129, 0.9411, 0.1085, 0.9476, 0.1012, 0.9417, 0.1046, 0.9367, 0.05233, 0.8913, 0.05885, 0.887, 0.06325, 0.8953, 0.05825, 0.8986, 0.1159, 0.9339, 0.1129, 0.9411, 0.1046, 0.9367, 0.1069, 0.9311, 0.04678, 0.8969, 0.05233, 0.8913, 0.05825, 0.8986, 0.054, 0.9028, 0.1174, 0.9262, 0.1159, 0.9339, 0.1069, 0.9311, 0.1081, 0.9253, 0.04239, 0.9033, 0.04678, 0.8969, 0.054, 0.9028, 0.05066, 0.9078, 0.1174, 0.9183, 0.1174, 0.9262, 0.1081, 0.9253, 0.108, 0.9193, 0.03941, 0.9106, 0.04239, 0.9033, 0.05066, 0.9078, 0.04837, 0.9133, 0.1159, 0.9107, 0.1174, 0.9183, 0.108, 0.9193, 0.1069, 0.9134, 0.03784, 0.9182, 0.03941, 0.9106, 0.04837, 0.9133, 0.04718, 0.9192, 0.1129, 0.9034, 0.1159, 0.9107, 0.1069, 0.9134, 0.1046, 0.9079, 0.03786, 0.9261, 0.03784, 0.9182, 0.04718, 0.9192, 0.04718, 0.9252, 0.1085, 0.8969, 0.1129, 0.9034, 0.1046, 0.9079, 0.1013, 0.9029, 0.03935, 0.9337, 0.03786, 0.9261, 0.04718, 0.9252, 0.04833, 0.931, 0.103, 0.8914, 0.1085, 0.8969, 0.1013, 0.9029, 0.09704, 0.8987, 0.04232, 0.941, 0.03935, 0.9337, 0.04833, 0.931, 0.0506, 0.9366, 0.09648, 0.887, 0.103, 0.8914, 0.09704, 0.8987, 0.09206, 0.8953, 0.08146, 0.962, 0.07361, 0.962, 0.07455, 0.9526, 0.08055, 0.9526, 0.04664, 0.9475, 0.04232, 0.941, 0.0506, 0.9366, 0.05391, 0.9416, 0.08924, 0.8841, 0.09648, 0.887, 0.09206, 0.8953, 0.08652, 0.893, 0.08916, 0.9605, 0.08146, 0.962, 0.08055, 0.9526, 0.08644, 0.9515, 0.05219, 0.9531, 0.04664, 0.9475, 0.05391, 0.9416, 0.05814, 0.9458, 0.08158, 0.8825, 0.08924, 0.8841, 0.08652, 0.893, 0.08065, 0.8919, 0.09643, 0.9575, 0.08916, 0.9605, 0.08644, 0.9515, 0.09199, 0.9492, 0.05868, 0.9574, 0.05219, 0.9531, 0.05814, 0.9458, 0.06312, 0.9492, 0.07376, 0.8825, 0.08158, 0.8825, 0.08065, 0.8919, 0.07466, 0.8919, 0.1029, 0.9531, 0.09643, 0.9575, 0.09199, 0.9492, 0.09699, 0.9459, 0.06593, 0.9604, 0.05868, 0.9574, 0.06312, 0.9492, 0.06867, 0.9515, 0.07977, 0.9445, 0.07536, 0.9445, 0.07105, 0.9436, 0.06699, 0.942, 0.06334, 0.9395, 0.06024, 0.9364, 0.0578, 0.9327, 0.05613, 0.9287, 0.05528, 0.9244, 0.05529, 0.92, 0.05616, 0.9157, 0.05785, 0.9117, 0.0603, 0.908, 0.06342, 0.9049, 0.06708, 0.9025, 0.07114, 0.9008, 0.07545, 0.9, 0.07984, 0.9, 0.08414, 0.9009, 0.0882, 0.9025, 0.09186, 0.905, 0.09496, 0.9081, 0.09741, 0.9117, 0.09909, 0.9158, 0.09994, 0.9201, 0.09993, 0.9245, 0.09907, 0.9288, 0.09738, 0.9328, 0.09493, 0.9365, 0.09181, 0.9396, 0.08815, 0.942, 0.08408, 0.9437, 0.1081, 0.9253, 0.1069, 0.9311, 0.09907, 0.9288, 0.09993, 0.9245, 0.05066, 0.9078, 0.054, 0.9028, 0.0603, 0.908, 0.05785, 0.9117, 0.108, 0.9193, 0.1081, 0.9253, 0.09993, 0.9245, 0.09994, 0.9201, 0.04837, 0.9133, 0.05066, 0.9078, 0.05785, 0.9117, 0.05616, 0.9157, 0.1069, 0.9134, 0.108, 0.9193, 0.09994, 0.9201, 0.09909, 0.9158, 0.04718, 0.9192, 0.04837, 0.9133, 0.05616, 0.9157, 0.05529, 0.92, 0.1046, 0.9079, 0.1069, 0.9134, 0.09909, 0.9158, 0.09741, 0.9117, 0.04718, 0.9252, 0.04718, 0.9192, 0.05529, 0.92, 0.05528, 0.9244, 0.1013, 0.9029, 0.1046, 0.9079, 0.09741, 0.9117, 0.09496, 0.9081, 0.04833, 0.931, 0.04718, 0.9252, 0.05528, 0.9244, 0.05613, 0.9287, 0.09704, 0.8987, 0.1013, 0.9029, 0.09496, 0.9081, 0.09186, 0.905, 0.0506, 0.9366, 0.04833, 0.931, 0.05613, 0.9287, 0.0578, 0.9327, 0.09206, 0.8953, 0.09704, 0.8987, 0.09186, 0.905, 0.0882, 0.9025, 0.08055, 0.9526, 0.07455, 0.9526, 0.07536, 0.9445, 0.07977, 0.9445, 0.05391, 0.9416, 0.0506, 0.9366, 0.0578, 0.9327, 0.06024, 0.9364, 0.08652, 0.893, 0.09206, 0.8953, 0.0882, 0.9025, 0.08414, 0.9009, 0.08644, 0.9515, 0.08055, 0.9526, 0.07977, 0.9445, 0.08408, 0.9437, 0.05814, 0.9458, 0.05391, 0.9416, 0.06024, 0.9364, 0.06334, 0.9395, 0.08065, 0.8919, 0.08652, 0.893, 0.08414, 0.9009, 0.07984, 0.9, 0.09199, 0.9492, 0.08644, 0.9515, 0.08408, 0.9437, 0.08815, 0.942, 0.06312, 0.9492, 0.05814, 0.9458, 0.06334, 0.9395, 0.06699, 0.942, 0.07466, 0.8919, 0.08065, 0.8919, 0.07984, 0.9, 0.07545, 0.9, 0.09699, 0.9459, 0.09199, 0.9492, 0.08815, 0.942, 0.09181, 0.9396, 0.06867, 0.9515, 0.06312, 0.9492, 0.06699, 0.942, 0.07105, 0.9436, 0.06878, 0.893, 0.07466, 0.8919, 0.07545, 0.9, 0.07114, 0.9008, 0.1012, 0.9417, 0.09699, 0.9459, 0.09181, 0.9396, 0.09493, 0.9365, 0.07455, 0.9526, 0.06867, 0.9515, 0.07105, 0.9436, 0.07536, 0.9445, 0.06325, 0.8953, 0.06878, 0.893, 0.07114, 0.9008, 0.06708, 0.9025, 0.1046, 0.9367, 0.1012, 0.9417, 0.09493, 0.9365, 0.09738, 0.9328, 0.05825, 0.8986, 0.06325, 0.8953, 0.06708, 0.9025, 0.06342, 0.9049, 0.1069, 0.9311, 0.1046, 0.9367, 0.09738, 0.9328, 0.09907, 0.9288])
me_cylinder.materials.append(mat_material_001)
me_cylinder.use_remesh_preserve_volume = False
me_cylinder.use_remesh_preserve_attributes = False
me_cylinder.use_mirror_vertex_groups = False
me_cylinder.update()
me_cylinder.normals_split_custom_set([tuple(v) for v in zip(*[iter([0.002181, 0.02214, 0.9998, 0.002181, 0.02214, 0.9998, 0.002181, 0.02214, 0.9998, 0.002181, 0.02214, 0.9998, 0.006442, 0.02124, 0.9998, 0.006442, 0.02124, 0.9998, 0.006442, 0.02124, 0.9998, 0.006442, 0.02124, 0.9998, 0.01042, 0.0195, 0.9998, 0.01042, 0.0195, 0.9998, 0.01042, 0.0195, 0.9998, 0.01042, 0.0195, 0.9998, 0.01397, 0.01702, 0.9998, 0.01397, 0.01702, 0.9998, 0.01397, 0.01702, 0.9998, 0.01397, 0.01702, 0.9998, 0.01694, 0.0139, 0.9998, 0.01694, 0.0139, 0.9998, 0.01694, 0.0139, 0.9998, 0.01694, 0.0139, 0.9998, 0.01923, 0.01028, 0.9998, 0.01923, 0.01028, 0.9998, 0.01923, 0.01028, 0.9998, 0.01923, 0.01028, 0.9998, 0.02076, 0.006298, 0.9998, 0.02076, 0.006298, 0.9998, 0.02076, 0.006298, 0.9998, 0.02076, 0.006298, 0.9998, 0.02148, 0.002116, 0.9998, 0.02148, 0.002116, 0.9998, 0.02148, 0.002116, 0.9998, 0.02148, 0.002116, 0.9998, 0.02138, -0.002106, 0.9998, 0.02138, -0.002106, 0.9998, 0.02138, -0.002106, 0.9998, 0.02138, -0.002106, 0.9998, 0.02047, -0.00621, 0.9998, 0.02047, -0.00621, 0.9998, 0.02047, -0.00621, 0.9998, 0.02047, -0.00621, 0.9998, 0.0188, -0.01005, 0.9998, 0.0188, -0.01005, 0.9998, 0.0188, -0.01005, 0.9998, 0.0188, -0.01005, 0.9998, 0.01643, -0.01348, 0.9998, 0.01643, -0.01348, 0.9998, 0.01643, -0.01348, 0.9998, 0.01643, -0.01348, 0.9998, 0.01345, -0.01639, 0.9998, 0.01345, -0.01639, 0.9998, 0.01345, -0.01639, 0.9998, 0.01345, -0.01639, 0.9998, 0.009984, -0.01868, 0.9998, 0.009984, -0.01868, 0.9998, 0.009984, -0.01868, 0.9998, 0.009984, -0.01868, 0.9998, 0.006147, -0.02026, 0.9998, 0.006147, -0.02026, 0.9998, 0.006147, -0.02026, 0.9998, 0.006147, -0.02026, 0.9998, 0.002077, -0.02109, 0.9998, 0.002077, -0.02109, 0.9998, 0.002077, -0.02109, 0.9998, 0.002077, -0.02109, 0.9998, -0.002081, -0.02113, 0.9998, -0.002081, -0.02113, 0.9998, -0.002081, -0.02113, 0.9998, -0.002081, -0.02113, 0.9998, -0.006179, -0.02037, 0.9998, -0.006179, -0.02037, 0.9998, -0.006179, -0.02037, 0.9998, -0.006179, -0.02037, 0.9998, -0.01007, -0.01884, 0.9998, -0.01007, -0.01884, 0.9998, -0.01007, -0.01884, 0.9998, -0.01007, -0.01884, 0.9998, -0.0136, -0.01658, 0.9998, -0.0136, -0.01658, 0.9998, -0.0136, -0.01658, 0.9998, -0.0136, -0.01658, 0.9998, -0.01665, -0.01367, 0.9998, -0.01665, -0.01367, 0.9998, -0.01665, -0.01367, 0.9998, -0.01665, -0.01367, 0.9998, -0.01909, -0.01021, 0.9998, -0.01909, -0.01021, 0.9998, -0.01909, -0.01021, 0.9998, -0.01909, -0.01021, 0.9998, -0.02083, -0.006317, 0.9998, -0.02083, -0.006317, 0.9998, -0.02083, -0.006317, 0.9998, -0.02083, -0.006317, 0.9998, -0.02177, -0.002144, 0.9998, -0.02177, -0.002144, 0.9998, -0.02177, -0.002144, 0.9998, -0.02177, -0.002144, 0.9998, -0.02187, 0.002154, 0.9998, -0.02187, 0.002154, 0.9998, -0.02187, 0.002154, 0.9998, -0.02187, 0.002154, 0.9998, -0.02113, 0.006409, 0.9998, -0.02113, 0.006409, 0.9998, -0.02113, 0.006409, 0.9998, -0.02113, 0.006409, 0.9998, -0.01954, 0.01045, 0.9998, -0.01954, 0.01045, 0.9998, -0.01954, 0.01045, 0.9998, -0.01954, 0.01045, 0.9998, -0.01718, 0.0141, 0.9998, -0.01718, 0.0141, 0.9998, -0.01718, 0.0141, 0.9998, -0.01718, 0.0141, 0.9998, -0.01413, 0.01722, 0.9998, -0.01413, 0.01722, 0.9998, -0.01413, 0.01722, 0.9998, -0.01413, 0.01722, 0.9998, -0.01051, 0.01967, 0.9998, -0.01051, 0.01967, 0.9998, -0.01051, 0.01967, 0.9998, -0.01051, 0.01967, 0.9998, -1.073e-06, -6.069e-07, 1.0, 3.095e-07, -5.463e-07, 1.0, -9.03e-07, -5.871e-07, 1.0, -5.548e-07, -6.075e-07, 1.0, -0.006476, 0.02135, 0.9998, -0.006476, 0.02135, 0.9998, -0.006476, 0.02135, 0.9998, -0.006476, 0.02135, 0.9998, -0.002185, 0.02218, 0.9998, -0.002185, 0.02218, 0.9998, -0.002185, 0.02218, 0.9998, -0.002185, 0.02218, 0.9998, -0.5517, -0.2949, 0.7802, -0.5517, -0.2949, 0.7802, -0.5517, -0.2949, 0.7802, -0.5517, -0.2949, 0.7802, -1.843e-07, 1.216e-07, 1.0, 1.595e-07, 1.147e-07, 1.0, -3.485e-07, 1.085e-07, 1.0, 1.747e-07, 1.194e-07, 1.0, 6.295e-08, 5.361e-08, 1.0, 1.328e-07, 6.723e-08, 1.0, 1.305e-07, 6.726e-08, 1.0, -1.07e-08, 5.282e-08, 1.0, -4.719e-08, -2.081e-07, 1.0, 1.307e-07, -1.549e-07, 1.0, 6.712e-09, -1.791e-07, 1.0, -2.261e-09, -2.408e-07, 1.0, -1.127e-06, 1.861e-08, 1.0, -2.267e-07, -6.67e-08, 1.0, -4.952e-07, -1.356e-07, 1.0, -4.212e-07, -2.529e-08, 1.0, 1.151e-07, 1.002e-07, 1.0, -3.996e-07, 1.086e-07, 1.0, -7.089e-07, 1.104e-07, 1.0, 1.211e-07, 1.018e-07, 1.0, 1.379e-07, -4.553e-08, 1.0, -3.091e-08, -1.996e-08, 1.0, 3.79e-08, -2.668e-08, 1.0, 1.428e-07, -5.495e-08, 1.0, -6.132e-08, -5.557e-07, 1.0, -1.073e-06, -6.069e-07, 1.0, -5.548e-07, -6.075e-07, 1.0, -5.932e-08, -5.54e-07, 1.0, -7.167e-08, 1.229e-07, 1.0, -1.843e-07, 1.216e-07, 1.0, 1.747e-07, 1.194e-07, 1.0, -2.564e-07, 1.229e-07, 1.0, -6.675e-08, 3.842e-08, 1.0, 6.295e-08, 5.361e-08, 1.0, -1.07e-08, 5.282e-08, 1.0, 8.045e-08, 3.662e-08, 1.0, 1.261e-07, -2.739e-07, 1.0, -4.719e-08, -2.081e-07, 1.0, -2.261e-09, -2.408e-07, 1.0, 4.013e-07, -3.169e-07, 1.0, 3.112e-07, 6.982e-08, 1.0, -1.127e-06, 1.861e-08, 1.0, -4.212e-07, -2.529e-08, 1.0, -8.538e-07, 4.477e-08, 1.0, 2.819e-07, 9.047e-08, 1.0, 1.151e-07, 1.002e-07, 1.0, 1.211e-07, 1.018e-07, 1.0, 2.455e-07, 9.166e-08, 1.0, 1.398e-07, -7.558e-08, 1.0, 1.379e-07, -4.553e-08, 1.0, 1.428e-07, -5.495e-08, 1.0, 1.295e-07, -8.858e-08, 1.0, -2.221e-07, -3.815e-07, 1.0, -6.132e-08, -5.557e-07, 1.0, -5.932e-08, -5.54e-07, 1.0, -1.055e-07, -4.446e-07, 1.0, 7.39e-07, 1.205e-07, 1.0, -7.167e-08, 1.229e-07, 1.0, -2.564e-07, 1.229e-07, 1.0, 4.168e-07, 1.217e-07, 1.0, 5.802e-07, 2.138e-08, 1.0, -6.675e-08, 3.842e-08, 1.0, 8.045e-08, 3.662e-08, 1.0, 5.361e-07, 1.832e-08, 1.0, -2.884e-07, -4.492e-07, 1.0, 3.117e-07, -3.546e-07, 1.0, -3.034e-07, -4.08e-07, 1.0, 4.911e-07, -5.065e-07, 1.0, 3.117e-07, -3.546e-07, 1.0, 1.261e-07, -2.739e-07, 1.0, 4.013e-07, -3.169e-07, 1.0, -3.034e-07, -4.08e-07, 1.0, -3.299e-07, 9.91e-08, 1.0, 3.112e-07, 6.982e-08, 1.0, -8.538e-07, 4.477e-08, 1.0, 3.908e-07, 8.595e-08, 1.0, -4.126e-08, 7.948e-08, 1.0, 2.819e-07, 9.047e-08, 1.0, 2.455e-07, 9.166e-08, 1.0, 8.946e-09, 8.016e-08, 1.0, 1.416e-07, -1.114e-07, 1.0, 1.398e-07, -7.558e-08, 1.0, 1.295e-07, -8.858e-08, 1.0, 1.739e-07, -1.292e-07, 1.0, -5.413e-07, -1.999e-07, 1.0, -2.221e-07, -3.815e-07, 1.0, -1.055e-07, -4.446e-07, 1.0, -3.922e-07, -2.866e-07, 1.0, -4.405e-07, 1.155e-07, 1.0, 7.39e-07, 1.205e-07, 1.0, 4.168e-07, 1.217e-07, 1.0, 1.974e-07, 1.172e-07, 1.0, 2.123e-07, 2.101e-09, 1.0, 5.802e-07, 2.138e-08, 1.0, 5.361e-07, 1.832e-08, 1.0, 9.459e-08, -2.557e-09, 1.0, 3.095e-07, -5.463e-07, 1.0, -2.884e-07, -4.492e-07, 1.0, 4.911e-07, -5.065e-07, 1.0, -9.03e-07, -5.871e-07, 1.0, 1.595e-07, 1.147e-07, 1.0, -3.299e-07, 9.91e-08, 1.0, 3.908e-07, 8.595e-08, 1.0, -3.485e-07, 1.085e-07, 1.0, 1.328e-07, 6.723e-08, 1.0, -4.126e-08, 7.948e-08, 1.0, 8.946e-09, 8.016e-08, 1.0, 1.305e-07, 6.726e-08, 1.0, 1.307e-07, -1.549e-07, 1.0, 1.416e-07, -1.114e-07, 1.0, 1.739e-07, -1.292e-07, 1.0, 6.712e-09, -1.791e-07, 1.0, -2.267e-07, -6.67e-08, 1.0, -5.413e-07, -1.999e-07, 1.0, -3.922e-07, -2.866e-07, 1.0, -4.952e-07, -1.356e-07, 1.0, -3.996e-07, 1.086e-07, 1.0, -4.405e-07, 1.155e-07, 1.0, 1.974e-07, 1.172e-07, 1.0, -7.089e-07, 1.104e-07, 1.0, -3.091e-08, -1.996e-08, 1.0, 2.123e-07, 2.101e-09, 1.0, 9.459e-08, -2.557e-09, 1.0, 3.79e-08, -2.668e-08, 1.0, -0.6677, 0.06576, 0.7415, -0.6677, 0.06576, 0.7415, -0.6677, 0.06576, 0.7415, -0.6677, 0.06576, 0.7415, 0.3968, 0.4836, 0.7802, 0.3968, 0.4836, 0.7802, 0.3968, 0.4836, 0.7802, 0.3968, 0.4836, 0.7802, -0.5986, -0.1816, 0.7802, -0.5986, -0.1816, 0.7802, -0.5986, -0.1816, 0.7802, -0.5986, -0.1816, 0.7802, 0.4836, 0.3969, 0.7802, 0.4836, 0.3969, 0.7802, 0.4836, 0.3969, 0.7802, 0.4836, 0.3969, 0.7802, -0.6225, -0.06132, 0.7802, -0.6225, -0.06132, 0.7802, -0.6225, -0.06132, 0.7802, -0.6225, -0.06132, 0.7802, 0.5517, 0.2949, 0.7802, 0.5517, 0.2949, 0.7802, 0.5517, 0.2949, 0.7802, 0.5517, 0.2949, 0.7802, -0.6225, 0.06132, 0.7802, -0.6225, 0.06132, 0.7802, -0.6225, 0.06132, 0.7802, -0.6225, 0.06132, 0.7802, 0.5986, 0.1816, 0.7802, 0.5986, 0.1816, 0.7802, 0.5986, 0.1816, 0.7802, 0.5986, 0.1816, 0.7802, -0.5986, 0.1816, 0.7802, -0.5986, 0.1816, 0.7802, -0.5986, 0.1816, 0.7802, -0.5986, 0.1816, 0.7802, 0.6225, 0.06132, 0.7802, 0.6225, 0.06132, 0.7802, 0.6225, 0.06132, 0.7802, 0.6225, 0.06132, 0.7802, -0.5517, 0.2949, 0.7802, -0.5517, 0.2949, 0.7802, -0.5517, 0.2949, 0.7802, -0.5517, 0.2949, 0.7802, 0.6225, -0.06132, 0.7802, 0.6225, -0.06132, 0.7802, 0.6225, -0.06132, 0.7802, 0.6225, -0.06132, 0.7802, -0.4836, 0.3969, 0.7802, -0.4836, 0.3969, 0.7802, -0.4836, 0.3969, 0.7802, -0.4836, 0.3969, 0.7802, 0.5986, -0.1816, 0.7802, 0.5986, -0.1816, 0.7802, 0.5986, -0.1816, 0.7802, 0.5986, -0.1816, 0.7802, -0.3969, 0.4836, 0.7802, -0.3969, 0.4836, 0.7802, -0.3969, 0.4836, 0.7802, -0.3969, 0.4836, 0.7802, 0.5517, -0.2949, 0.7802, 0.5517, -0.2949, 0.7802, 0.5517, -0.2949, 0.7802, 0.5517, -0.2949, 0.7802, -0.2949, 0.5517, 0.7802, -0.2949, 0.5517, 0.7802, -0.2949, 0.5517, 0.7802, -0.2949, 0.5517, 0.7802, -0.06132, -0.6225, 0.7802, -0.06132, -0.6225, 0.7802, -0.06132, -0.6225, 0.7802, -0.06132, -0.6225, 0.7802, 0.4836, -0.3969, 0.7802, 0.4836, -0.3969, 0.7802, 0.4836, -0.3969, 0.7802, 0.4836, -0.3969, 0.7802, -0.1816, 0.5986, 0.7802, -0.1816, 0.5986, 0.7802, -0.1816, 0.5986, 0.7802, -0.1816, 0.5986, 0.7802, -0.1816, -0.5986, 0.7802, -0.1816, -0.5986, 0.7802, -0.1816, -0.5986, 0.7802, -0.1816, -0.5986, 0.7802, 0.3968, -0.4836, 0.7802, 0.3968, -0.4836, 0.7802, 0.3968, -0.4836, 0.7802, 0.3968, -0.4836, 0.7802, -0.06132, 0.6225, 0.7802, -0.06132, 0.6225, 0.7802, -0.06132, 0.6225, 0.7802, -0.06132, 0.6225, 0.7802, -0.2949, -0.5517, 0.7802, -0.2949, -0.5517, 0.7802, -0.2949, -0.5517, 0.7802, -0.2949, -0.5517, 0.7802, 0.2949, -0.5517, 0.7802, 0.2949, -0.5517, 0.7802, 0.2949, -0.5517, 0.7802, 0.2949, -0.5517, 0.7802, 0.06132, 0.6225, 0.7802, 0.06132, 0.6225, 0.7802, 0.06132, 0.6225, 0.7802, 0.06132, 0.6225, 0.7802, -0.3969, -0.4836, 0.7802, -0.3969, -0.4836, 0.7802, -0.3969, -0.4836, 0.7802, -0.3969, -0.4836, 0.7802, 0.1816, -0.5986, 0.7802, 0.1816, -0.5986, 0.7802, 0.1816, -0.5986, 0.7802, 0.1816, -0.5986, 0.7802, 0.1816, 0.5986, 0.7802, 0.1816, 0.5986, 0.7802, 0.1816, 0.5986, 0.7802, 0.1816, 0.5986, 0.7802, -0.4836, -0.3969, 0.7802, -0.4836, -0.3969, 0.7802, -0.4836, -0.3969, 0.7802, -0.4836, -0.3969, 0.7802, 0.06132, -0.6225, 0.7802, 0.06132, -0.6225, 0.7802, 0.06132, -0.6225, 0.7802, 0.06132, -0.6225, 0.7802, 0.2949, 0.5517, 0.7802, 0.2949, 0.5517, 0.7802, 0.2949, 0.5517, 0.7802, 0.2949, 0.5517, 0.7802, -0.4685, 0.3845, 0.7954, -0.4685, 0.3845, 0.7954, -0.4685, 0.3845, 0.7954, -0.4685, 0.3845, 0.7954, 0.6421, 0.1948, 0.7415, 0.6421, 0.1948, 0.7415, 0.6421, 0.1948, 0.7415, 0.6421, 0.1948, 0.7415, -0.6421, 0.1948, 0.7415, -0.6421, 0.1948, 0.7415, -0.6421, 0.1948, 0.7415, -0.6421, 0.1948, 0.7415, 0.6677, 0.06577, 0.7415, 0.6677, 0.06577, 0.7415, 0.6677, 0.06577, 0.7415, 0.6677, 0.06577, 0.7415, -0.5917, 0.3163, 0.7415, -0.5917, 0.3163, 0.7415, -0.5917, 0.3163, 0.7415, -0.5917, 0.3163, 0.7415, 0.6677, -0.06577, 0.7415, 0.6677, -0.06577, 0.7415, 0.6677, -0.06577, 0.7415, 0.6677, -0.06577, 0.7415, -0.5186, 0.4256, 0.7415, -0.5186, 0.4256, 0.7415, -0.5186, 0.4256, 0.7415, -0.5186, 0.4256, 0.7415, 0.6421, -0.1948, 0.7415, 0.6421, -0.1948, 0.7415, 0.6421, -0.1948, 0.7415, 0.6421, -0.1948, 0.7415, -0.4256, 0.5186, 0.7415, -0.4256, 0.5186, 0.7415, -0.4256, 0.5186, 0.7415, -0.4256, 0.5186, 0.7415, 0.5917, -0.3163, 0.7415, 0.5917, -0.3163, 0.7415, 0.5917, -0.3163, 0.7415, 0.5917, -0.3163, 0.7415, -0.3163, 0.5917, 0.7415, -0.3163, 0.5917, 0.7415, -0.3163, 0.5917, 0.7415, -0.3163, 0.5917, 0.7415, -0.06576, -0.6677, 0.7415, -0.06576, -0.6677, 0.7415, -0.06576, -0.6677, 0.7415, -0.06576, -0.6677, 0.7415, 0.5187, -0.4256, 0.7415, 0.5187, -0.4256, 0.7415, 0.5187, -0.4256, 0.7415, 0.5187, -0.4256, 0.7415, -0.1948, 0.6421, 0.7415, -0.1948, 0.6421, 0.7415, -0.1948, 0.6421, 0.7415, -0.1948, 0.6421, 0.7415, -0.1948, -0.6421, 0.7415, -0.1948, -0.6421, 0.7415, -0.1948, -0.6421, 0.7415, -0.1948, -0.6421, 0.7415, 0.4256, -0.5187, 0.7415, 0.4256, -0.5187, 0.7415, 0.4256, -0.5187, 0.7415, 0.4256, -0.5187, 0.7415, -0.06577, 0.6677, 0.7415, -0.06577, 0.6677, 0.7415, -0.06577, 0.6677, 0.7415, -0.06577, 0.6677, 0.7415, -0.3163, -0.5917, 0.7415, -0.3163, -0.5917, 0.7415, -0.3163, -0.5917, 0.7415, -0.3163, -0.5917, 0.7415, 0.3163, -0.5917, 0.7415, 0.3163, -0.5917, 0.7415, 0.3163, -0.5917, 0.7415, 0.3163, -0.5917, 0.7415, 0.06577, 0.6677, 0.7415, 0.06577, 0.6677, 0.7415, 0.06577, 0.6677, 0.7415, 0.06577, 0.6677, 0.7415, -0.4256, -0.5187, 0.7415, -0.4256, -0.5187, 0.7415, -0.4256, -0.5187, 0.7415, -0.4256, -0.5187, 0.7415, 0.1948, -0.6421, 0.7415, 0.1948, -0.6421, 0.7415, 0.1948, -0.6421, 0.7415, 0.1948, -0.6421, 0.7415, 0.1948, 0.6421, 0.7415, 0.1948, 0.6421, 0.7415, 0.1948, 0.6421, 0.7415, 0.1948, 0.6421, 0.7415, -0.5187, -0.4256, 0.7415, -0.5187, -0.4256, 0.7415, -0.5187, -0.4256, 0.7415, -0.5187, -0.4256, 0.7415, 0.06576, -0.6677, 0.7415, 0.06576, -0.6677, 0.7415, 0.06576, -0.6677, 0.7415, 0.06576, -0.6677, 0.7415, 0.3163, 0.5917, 0.7415, 0.3163, 0.5917, 0.7415, 0.3163, 0.5917, 0.7415, 0.3163, 0.5917, 0.7415, -0.5917, -0.3163, 0.7415, -0.5917, -0.3163, 0.7415, -0.5917, -0.3163, 0.7415, -0.5917, -0.3163, 0.7415, 0.4256, 0.5187, 0.7415, 0.4256, 0.5187, 0.7415, 0.4256, 0.5187, 0.7415, 0.4256, 0.5187, 0.7415, -0.6421, -0.1948, 0.7415, -0.6421, -0.1948, 0.7415, -0.6421, -0.1948, 0.7415, -0.6421, -0.1948, 0.7415, 0.5187, 0.4256, 0.7415, 0.5187, 0.4256, 0.7415, 0.5187, 0.4256, 0.7415, 0.5187, 0.4256, 0.7415, -0.6677, -0.06576, 0.7415, -0.6677, -0.06576, 0.7415, -0.6677, -0.06576, 0.7415, -0.6677, -0.06576, 0.7415, 0.5917, 0.3163, 0.7415, 0.5917, 0.3163, 0.7415, 0.5917, 0.3163, 0.7415, 0.5917, 0.3163, 0.7415, -0.1569, 0.5171, 0.8415, -0.1569, 0.5171, 0.8415, -0.1569, 0.5171, 0.8415, -0.1569, 0.5171, 0.8415, 0.58, -0.1759, 0.7954, 0.58, -0.1759, 0.7954, 0.58, -0.1759, 0.7954, 0.58, -0.1759, 0.7954, -0.3845, 0.4685, 0.7954, -0.3845, 0.4685, 0.7954, -0.3845, 0.4685, 0.7954, -0.3845, 0.4685, 0.7954, 0.5345, -0.2857, 0.7954, 0.5345, -0.2857, 0.7954, 0.5345, -0.2857, 0.7954, 0.5345, -0.2857, 0.7954, -0.2857, 0.5345, 0.7954, -0.2857, 0.5345, 0.7954, -0.2857, 0.5345, 0.7954, -0.2857, 0.5345, 0.7954, -0.0594, -0.6031, 0.7954, -0.0594, -0.6031, 0.7954, -0.0594, -0.6031, 0.7954, -0.0594, -0.6031, 0.7954, 0.4685, -0.3845, 0.7954, 0.4685, -0.3845, 0.7954, 0.4685, -0.3845, 0.7954, 0.4685, -0.3845, 0.7954, -0.1759, 0.58, 0.7954, -0.1759, 0.58, 0.7954, -0.1759, 0.58, 0.7954, -0.1759, 0.58, 0.7954, -0.1759, -0.58, 0.7954, -0.1759, -0.58, 0.7954, -0.1759, -0.58, 0.7954, -0.1759, -0.58, 0.7954, 0.3845, -0.4685, 0.7954, 0.3845, -0.4685, 0.7954, 0.3845, -0.4685, 0.7954, 0.3845, -0.4685, 0.7954, -0.0594, 0.6031, 0.7954, -0.0594, 0.6031, 0.7954, -0.0594, 0.6031, 0.7954, -0.0594, 0.6031, 0.7954, -0.2857, -0.5345, 0.7954, -0.2857, -0.5345, 0.7954, -0.2857, -0.5345, 0.7954, -0.2857, -0.5345, 0.7954, 0.2857, -0.5345, 0.7954, 0.2857, -0.5345, 0.7954, 0.2857, -0.5345, 0.7954, 0.2857, -0.5345, 0.7954, 0.0594, 0.6031, 0.7954, 0.0594, 0.6031, 0.7954, 0.0594, 0.6031, 0.7954, 0.0594, 0.6031, 0.7954, -0.3845, -0.4685, 0.7954, -0.3845, -0.4685, 0.7954, -0.3845, -0.4685, 0.7954, -0.3845, -0.4685, 0.7954, 0.1759, -0.58, 0.7954, 0.1759, -0.58, 0.7954, 0.1759, -0.58, 0.7954, 0.1759, -0.58, 0.7954, 0.1759, 0.58, 0.7954, 0.1759, 0.58, 0.7954, 0.1759, 0.58, 0.7954, 0.1759, 0.58, 0.7954, -0.4685, -0.3845, 0.7954, -0.4685, -0.3845, 0.7954, -0.4685, -0.3845, 0.7954, -0.4685, -0.3845, 0.7954, 0.0594, -0.6031, 0.7954, 0.0594, -0.6031, 0.7954, 0.0594, -0.6031, 0.7954, 0.0594, -0.6031, 0.7954, 0.2857, 0.5345, 0.7954, 0.2857, 0.5345, 0.7954, 0.2857, 0.5345, 0.7954, 0.2857, 0.5345, 0.7954, -0.5345, -0.2857, 0.7954, -0.5345, -0.2857, 0.7954, -0.5345, -0.2857, 0.7954, -0.5345, -0.2857, 0.7954, 0.3845, 0.4685, 0.7954, 0.3845, 0.4685, 0.7954, 0.3845, 0.4685, 0.7954, 0.3845, 0.4685, 0.7954, -0.58, -0.1759, 0.7954, -0.58, -0.1759, 0.7954, -0.58, -0.1759, 0.7954, -0.58, -0.1759, 0.7954, 0.4685, 0.3845, 0.7954, 0.4685, 0.3845, 0.7954, 0.4685, 0.3845, 0.7954, 0.4685, 0.3845, 0.7954, -0.6031, -0.0594, 0.7954, -0.6031, -0.0594, 0.7954, -0.6031, -0.0594, 0.7954, -0.6031, -0.0594, 0.7954, 0.5345, 0.2857, 0.7954, 0.5345, 0.2857, 0.7954, 0.5345, 0.2857, 0.7954, 0.5345, 0.2857, 0.7954, -0.6031, 0.0594, 0.7954, -0.6031, 0.0594, 0.7954, -0.6031, 0.0594, 0.7954, -0.6031, 0.0594, 0.7954, 0.58, 0.1759, 0.7954, 0.58, 0.1759, 0.7954, 0.58, 0.1759, 0.7954, 0.58, 0.1759, 0.7954, -0.58, 0.1759, 0.7954, -0.58, 0.1759, 0.7954, -0.58, 0.1759, 0.7954, -0.58, 0.1759, 0.7954, 0.6031, 0.0594, 0.7954, 0.6031, 0.0594, 0.7954, 0.6031, 0.0594, 0.7954, 0.6031, 0.0594, 0.7954, -0.5345, 0.2857, 0.7954, -0.5345, 0.2857, 0.7954, -0.5345, 0.2857, 0.7954, -0.5345, 0.2857, 0.7954, 0.6031, -0.0594, 0.7954, 0.6031, -0.0594, 0.7954, 0.6031, -0.0594, 0.7954, 0.6031, -0.0594, 0.7954, 0.1261, 0.4157, 0.9007, 0.1261, 0.4157, 0.9007, 0.1261, 0.4157, 0.9007, 0.1261, 0.4157, 0.9007, -0.1569, -0.5171, 0.8415, -0.1569, -0.5171, 0.8415, -0.1569, -0.5171, 0.8415, -0.1569, -0.5171, 0.8415, 0.3428, -0.4177, 0.8415, 0.3428, -0.4177, 0.8415, 0.3428, -0.4177, 0.8415, 0.3428, -0.4177, 0.8415, -0.05296, 0.5377, 0.8415, -0.05296, 0.5377, 0.8415, -0.05296, 0.5377, 0.8415, -0.05296, 0.5377, 0.8415, -0.2547, -0.4765, 0.8415, -0.2547, -0.4765, 0.8415, -0.2547, -0.4765, 0.8415, -0.2547, -0.4765, 0.8415, 0.2547, -0.4765, 0.8415, 0.2547, -0.4765, 0.8415, 0.2547, -0.4765, 0.8415, 0.2547, -0.4765, 0.8415, 0.05296, 0.5377, 0.8415, 0.05296, 0.5377, 0.8415, 0.05296, 0.5377, 0.8415, 0.05296, 0.5377, 0.8415, -0.3428, -0.4177, 0.8415, -0.3428, -0.4177, 0.8415, -0.3428, -0.4177, 0.8415, -0.3428, -0.4177, 0.8415, 0.1569, -0.5171, 0.8415, 0.1569, -0.5171, 0.8415, 0.1569, -0.5171, 0.8415, 0.1569, -0.5171, 0.8415, 0.1569, 0.5171, 0.8415, 0.1569, 0.5171, 0.8415, 0.1569, 0.5171, 0.8415, 0.1569, 0.5171, 0.8415, -0.4177, -0.3428, 0.8415, -0.4177, -0.3428, 0.8415, -0.4177, -0.3428, 0.8415, -0.4177, -0.3428, 0.8415, 0.05296, -0.5377, 0.8415, 0.05296, -0.5377, 0.8415, 0.05296, -0.5377, 0.8415, 0.05296, -0.5377, 0.8415, 0.2547, 0.4765, 0.8415, 0.2547, 0.4765, 0.8415, 0.2547, 0.4765, 0.8415, 0.2547, 0.4765, 0.8415, -0.4765, -0.2547, 0.8415, -0.4765, -0.2547, 0.8415, -0.4765, -0.2547, 0.8415, -0.4765, -0.2547, 0.8415, 0.3428, 0.4177, 0.8415, 0.3428, 0.4177, 0.8415, 0.3428, 0.4177, 0.8415, 0.3428, 0.4177, 0.8415, -0.5171, -0.1568, 0.8415, -0.5171, -0.1568, 0.8415, -0.5171, -0.1568, 0.8415, -0.5171, -0.1568, 0.8415, 0.4177, 0.3428, 0.8415, 0.4177, 0.3428, 0.8415, 0.4177, 0.3428, 0.8415, 0.4177, 0.3428, 0.8415, -0.5377, -0.05296, 0.8415, -0.5377, -0.05296, 0.8415, -0.5377, -0.05296, 0.8415, -0.5377, -0.05296, 0.8415, 0.4765, 0.2547, 0.8415, 0.4765, 0.2547, 0.8415, 0.4765, 0.2547, 0.8415, 0.4765, 0.2547, 0.8415, -0.5377, 0.05296, 0.8415, -0.5377, 0.05296, 0.8415, -0.5377, 0.05296, 0.8415, -0.5377, 0.05296, 0.8415, 0.5171, 0.1568, 0.8415, 0.5171, 0.1568, 0.8415, 0.5171, 0.1568, 0.8415, 0.5171, 0.1568, 0.8415, -0.5171, 0.1568, 0.8415, -0.5171, 0.1568, 0.8415, -0.5171, 0.1568, 0.8415, -0.5171, 0.1568, 0.8415, 0.5377, 0.05296, 0.8415, 0.5377, 0.05296, 0.8415, 0.5377, 0.05296, 0.8415, 0.5377, 0.05296, 0.8415, -0.4765, 0.2547, 0.8415, -0.4765, 0.2547, 0.8415, -0.4765, 0.2547, 0.8415, -0.4765, 0.2547, 0.8415, 0.5377, -0.05296, 0.8415, 0.5377, -0.05296, 0.8415, 0.5377, -0.05296, 0.8415, 0.5377, -0.05296, 0.8415, -0.4177, 0.3428, 0.8415, -0.4177, 0.3428, 0.8415, -0.4177, 0.3428, 0.8415, -0.4177, 0.3428, 0.8415, 0.5171, -0.1568, 0.8415, 0.5171, -0.1568, 0.8415, 0.5171, -0.1568, 0.8415, 0.5171, -0.1568, 0.8415, -0.3428, 0.4177, 0.8415, -0.3428, 0.4177, 0.8415, -0.3428, 0.4177, 0.8415, -0.3428, 0.4177, 0.8415, 0.4765, -0.2547, 0.8415, 0.4765, -0.2547, 0.8415, 0.4765, -0.2547, 0.8415, 0.4765, -0.2547, 0.8415, -0.2547, 0.4765, 0.8415, -0.2547, 0.4765, 0.8415, -0.2547, 0.4765, 0.8415, -0.2547, 0.4765, 0.8415, -0.05296, -0.5377, 0.8415, -0.05296, -0.5377, 0.8415, -0.05296, -0.5377, 0.8415, -0.05296, -0.5377, 0.8415, 0.4177, -0.3428, 0.8415, 0.4177, -0.3428, 0.8415, 0.4177, -0.3428, 0.8415, 0.4177, -0.3428, 0.8415, 0.332, 0.2725, 0.903, 0.332, 0.2725, 0.903, 0.332, 0.2725, 0.903, 0.332, 0.2725, 0.903, -0.3358, -0.2756, 0.9007, -0.3358, -0.2756, 0.9007, -0.3358, -0.2756, 0.9007, -0.3358, -0.2756, 0.9007, 0.04258, -0.4323, 0.9007, 0.04258, -0.4323, 0.9007, 0.04258, -0.4323, 0.9007, 0.04258, -0.4323, 0.9007, 0.2048, 0.3831, 0.9007, 0.2048, 0.3831, 0.9007, 0.2048, 0.3831, 0.9007, 0.2048, 0.3831, 0.9007, -0.3831, -0.2048, 0.9007, -0.3831, -0.2048, 0.9007, -0.3831, -0.2048, 0.9007, -0.3831, -0.2048, 0.9007, 0.2756, 0.3358, 0.9007, 0.2756, 0.3358, 0.9007, 0.2756, 0.3358, 0.9007, 0.2756, 0.3358, 0.9007, -0.4157, -0.1261, 0.9007, -0.4157, -0.1261, 0.9007, -0.4157, -0.1261, 0.9007, -0.4157, -0.1261, 0.9007, 0.3358, 0.2756, 0.9007, 0.3358, 0.2756, 0.9007, 0.3358, 0.2756, 0.9007, 0.3358, 0.2756, 0.9007, -0.4323, -0.04258, 0.9007, -0.4323, -0.04258, 0.9007, -0.4323, -0.04258, 0.9007, -0.4323, -0.04258, 0.9007, 0.3831, 0.2048, 0.9007, 0.3831, 0.2048, 0.9007, 0.3831, 0.2048, 0.9007, 0.3831, 0.2048, 0.9007, -0.4323, 0.04258, 0.9007, -0.4323, 0.04258, 0.9007, -0.4323, 0.04258, 0.9007, -0.4323, 0.04258, 0.9007, 0.4157, 0.1261, 0.9007, 0.4157, 0.1261, 0.9007, 0.4157, 0.1261, 0.9007, 0.4157, 0.1261, 0.9007, -0.4157, 0.1261, 0.9007, -0.4157, 0.1261, 0.9007, -0.4157, 0.1261, 0.9007, -0.4157, 0.1261, 0.9007, 0.4323, 0.04258, 0.9007, 0.4323, 0.04258, 0.9007, 0.4323, 0.04258, 0.9007, 0.4323, 0.04258, 0.9007, -0.3831, 0.2048, 0.9007, -0.3831, 0.2048, 0.9007, -0.3831, 0.2048, 0.9007, -0.3831, 0.2048, 0.9007, 0.4323, -0.04258, 0.9007, 0.4323, -0.04258, 0.9007, 0.4323, -0.04258, 0.9007, 0.4323, -0.04258, 0.9007, -0.3358, 0.2756, 0.9007, -0.3358, 0.2756, 0.9007, -0.3358, 0.2756, 0.9007, -0.3358, 0.2756, 0.9007, 0.4157, -0.1261, 0.9007, 0.4157, -0.1261, 0.9007, 0.4157, -0.1261, 0.9007, 0.4157, -0.1261, 0.9007, -0.2756, 0.3358, 0.9007, -0.2756, 0.3358, 0.9007, -0.2756, 0.3358, 0.9007, -0.2756, 0.3358, 0.9007, 0.3831, -0.2048, 0.9007, 0.3831, -0.2048, 0.9007, 0.3831, -0.2048, 0.9007, 0.3831, -0.2048, 0.9007, -0.2048, 0.3831, 0.9007, -0.2048, 0.3831, 0.9007, -0.2048, 0.3831, 0.9007, -0.2048, 0.3831, 0.9007, -0.04258, -0.4323, 0.9007, -0.04258, -0.4323, 0.9007, -0.04258, -0.4323, 0.9007, -0.04258, -0.4323, 0.9007, 0.3358, -0.2756, 0.9007, 0.3358, -0.2756, 0.9007, 0.3358, -0.2756, 0.9007, 0.3358, -0.2756, 0.9007, -0.1261, 0.4157, 0.9007, -0.1261, 0.4157, 0.9007, -0.1261, 0.4157, 0.9007, -0.1261, 0.4157, 0.9007, -0.1261, -0.4157, 0.9007, -0.1261, -0.4157, 0.9007, -0.1261, -0.4157, 0.9007, -0.1261, -0.4157, 0.9007, 0.2756, -0.3358, 0.9007, 0.2756, -0.3358, 0.9007, 0.2756, -0.3358, 0.9007, 0.2756, -0.3358, 0.9007, -0.04259, 0.4323, 0.9007, -0.04259, 0.4323, 0.9007, -0.04259, 0.4323, 0.9007, -0.04259, 0.4323, 0.9007, -0.2048, -0.3831, 0.9007, -0.2048, -0.3831, 0.9007, -0.2048, -0.3831, 0.9007, -0.2048, -0.3831, 0.9007, 0.2048, -0.3831, 0.9007, 0.2048, -0.3831, 0.9007, 0.2048, -0.3831, 0.9007, 0.2048, -0.3831, 0.9007, 0.04259, 0.4323, 0.9007, 0.04259, 0.4323, 0.9007, 0.04259, 0.4323, 0.9007, 0.04259, 0.4323, 0.9007, -0.2756, -0.3358, 0.9007, -0.2756, -0.3358, 0.9007, -0.2756, -0.3358, 0.9007, -0.2756, -0.3358, 0.9007, 0.1261, -0.4157, 0.9007, 0.1261, -0.4157, 0.9007, 0.1261, -0.4157, 0.9007, 0.1261, -0.4157, 0.9007, -2.15e-07, 0.0, 1.0, -2.15e-07, 0.0, 1.0, -2.15e-07, 0.0, 1.0, -2.15e-07, 0.0, 1.0, -2.15e-07, 0.0, 1.0, -2.15e-07, 0.0, 1.0, -2.15e-07, 0.0, 1.0, -2.15e-07, 0.0, 1.0, -2.15e-07, 0.0, 1.0, -2.15e-07, 0.0, 1.0, -2.15e-07, 0.0, 1.0, -2.15e-07, 0.0, 1.0, -2.15e-07, 0.0, 1.0, -2.15e-07, 0.0, 1.0, -2.15e-07, 0.0, 1.0, -2.15e-07, 0.0, 1.0, -2.15e-07, 0.0, 1.0, -2.15e-07, 0.0, 1.0, -2.15e-07, 0.0, 1.0, -2.15e-07, 0.0, 1.0, -2.15e-07, 0.0, 1.0, -2.15e-07, 0.0, 1.0, -2.15e-07, 0.0, 1.0, -2.15e-07, 0.0, 1.0, -2.15e-07, 0.0, 1.0, -2.15e-07, 0.0, 1.0, -2.15e-07, 0.0, 1.0, -2.15e-07, 0.0, 1.0, -2.15e-07, 0.0, 1.0, -2.15e-07, 0.0, 1.0, -2.15e-07, 0.0, 1.0, -2.15e-07, 0.0, 1.0, -0.4275, -0.0421, 0.903, -0.4275, -0.0421, 0.903, -0.4275, -0.0421, 0.903, -0.4275, -0.0421, 0.903, 0.3788, 0.2025, 0.903, 0.3788, 0.2025, 0.903, 0.3788, 0.2025, 0.903, 0.3788, 0.2025, 0.903, -0.4275, 0.0421, 0.903, -0.4275, 0.0421, 0.903, -0.4275, 0.0421, 0.903, -0.4275, 0.0421, 0.903, 0.411, 0.1247, 0.903, 0.411, 0.1247, 0.903, 0.411, 0.1247, 0.903, 0.411, 0.1247, 0.903, -0.411, 0.1247, 0.903, -0.411, 0.1247, 0.903, -0.411, 0.1247, 0.903, -0.411, 0.1247, 0.903, 0.4275, 0.0421, 0.903, 0.4275, 0.0421, 0.903, 0.4275, 0.0421, 0.903, 0.4275, 0.0421, 0.903, -0.3788, 0.2025, 0.903, -0.3788, 0.2025, 0.903, -0.3788, 0.2025, 0.903, -0.3788, 0.2025, 0.903, 0.4275, -0.0421, 0.903, 0.4275, -0.0421, 0.903, 0.4275, -0.0421, 0.903, 0.4275, -0.0421, 0.903, -0.332, 0.2725, 0.903, -0.332, 0.2725, 0.903, -0.332, 0.2725, 0.903, -0.332, 0.2725, 0.903, 0.411, -0.1247, 0.903, 0.411, -0.1247, 0.903, 0.411, -0.1247, 0.903, 0.411, -0.1247, 0.903, -0.2725, 0.332, 0.903, -0.2725, 0.332, 0.903, -0.2725, 0.332, 0.903, -0.2725, 0.332, 0.903, 0.3788, -0.2025, 0.903, 0.3788, -0.2025, 0.903, 0.3788, -0.2025, 0.903, 0.3788, -0.2025, 0.903, -0.2025, 0.3788, 0.903, -0.2025, 0.3788, 0.903, -0.2025, 0.3788, 0.903, -0.2025, 0.3788, 0.903, -0.04211, -0.4275, 0.903, -0.04211, -0.4275, 0.903, -0.04211, -0.4275, 0.903, -0.04211, -0.4275, 0.903, 0.332, -0.2725, 0.903, 0.332, -0.2725, 0.903, 0.332, -0.2725, 0.903, 0.332, -0.2725, 0.903, -0.1247, 0.411, 0.903, -0.1247, 0.411, 0.903, -0.1247, 0.411, 0.903, -0.1247, 0.411, 0.903, -0.1247, -0.411, 0.903, -0.1247, -0.411, 0.903, -0.1247, -0.411, 0.903, -0.1247, -0.411, 0.903, 0.2725, -0.332, 0.903, 0.2725, -0.332, 0.903, 0.2725, -0.332, 0.903, 0.2725, -0.332, 0.903, -0.0421, 0.4275, 0.903, -0.0421, 0.4275, 0.903, -0.0421, 0.4275, 0.903, -0.0421, 0.4275, 0.903, -0.2025, -0.3788, 0.903, -0.2025, -0.3788, 0.903, -0.2025, -0.3788, 0.903, -0.2025, -0.3788, 0.903, 0.2025, -0.3788, 0.903, 0.2025, -0.3788, 0.903, 0.2025, -0.3788, 0.903, 0.2025, -0.3788, 0.903, 0.0421, 0.4275, 0.903, 0.0421, 0.4275, 0.903, 0.0421, 0.4275, 0.903, 0.0421, 0.4275, 0.903, -0.2725, -0.332, 0.903, -0.2725, -0.332, 0.903, -0.2725, -0.332, 0.903, -0.2725, -0.332, 0.903, 0.1247, -0.411, 0.903, 0.1247, -0.411, 0.903, 0.1247, -0.411, 0.903, 0.1247, -0.411, 0.903, 0.1247, 0.411, 0.903, 0.1247, 0.411, 0.903, 0.1247, 0.411, 0.903, 0.1247, 0.411, 0.903, -0.332, -0.2725, 0.903, -0.332, -0.2725, 0.903, -0.332, -0.2725, 0.903, -0.332, -0.2725, 0.903, 0.04211, -0.4275, 0.903, 0.04211, -0.4275, 0.903, 0.04211, -0.4275, 0.903, 0.04211, -0.4275, 0.903, 0.2025, 0.3788, 0.9031, 0.2025, 0.3788, 0.9031, 0.2025, 0.3788, 0.9031, 0.2025, 0.3788, 0.9031, -0.3788, -0.2025, 0.903, -0.3788, -0.2025, 0.903, -0.3788, -0.2025, 0.903, -0.3788, -0.2025, 0.903, 0.2725, 0.332, 0.903, 0.2725, 0.332, 0.903, 0.2725, 0.332, 0.903, 0.2725, 0.332, 0.903, -0.411, -0.1247, 0.903, -0.411, -0.1247, 0.903, -0.411, -0.1247, 0.903, -0.411, -0.1247, 0.903])] * 3)])

# ---- objects
ob_lamp = bpy.data.objects.new('Lamp', light_lamp)
ob_cylinder = bpy.data.objects.new('Cylinder', me_cylinder)
ob_camera_001 = bpy.data.objects.new('Camera.001', cam_camera_001)

# ---- transforms, parenting, visibility, modifiers, constraints
ob_lamp.location = (4.076, 1.005, 5.904)
ob_lamp.rotation_euler = (0.6503, 0.05522, 1.866)
ob_lamp.color = (0.8, 0.8, 0.8, 1.0)
ob_lamp.lineart.crease_threshold = 0.0
ob_cylinder.location = (-1.118, 1.333, 1.184)
ob_cylinder.rotation_euler = (7.55e-08, 3.142, 3.142)
ob_cylinder.scale = (0.3, 0.3, 0.3)
ob_cylinder.color = (0.8, 0.8, 0.8, 1.0)
ob_cylinder.lineart.crease_threshold = 0.0
ob_camera_001.location = (0.0, 0.0, 9.904)
ob_camera_001.lineart.crease_threshold = 0.0

# ---- collection membership
col_collection_1.objects.link(ob_lamp)
col_collection_1.objects.link(ob_cylinder)
col_collection_1.objects.link(ob_camera_001)

# ---- scene / render settings (as saved in the file)
scene.camera = ob_camera_001
scene.frame_start = 1; scene.frame_end = 250; scene.frame_set(1)
scene.render.engine = 'BLENDER_EEVEE_NEXT'
scene.render.image_settings.exr_codec = 'NONE'
scene.render.resolution_percentage = 50
scene.render.dither_intensity = 0.0
scene.render.simplify_subdivision_render = 0
scene.render.simplify_child_particles_render = 0.0
scene.cycles.use_denoising = False
scene.cycles.samples = 128
scene.cycles.sampling_pattern = 'TABULATED_SOBOL'
scene.cycles.light_sampling_threshold = 0.0
scene.cycles.use_adaptive_sampling = False
scene.cycles.use_light_tree = False
scene.cycles.blur_glossy = 0.0
scene.cycles.sample_clamp_indirect = 0.0
scene.view_settings.view_transform = 'Standard'
bpy.context.view_layer.update()
